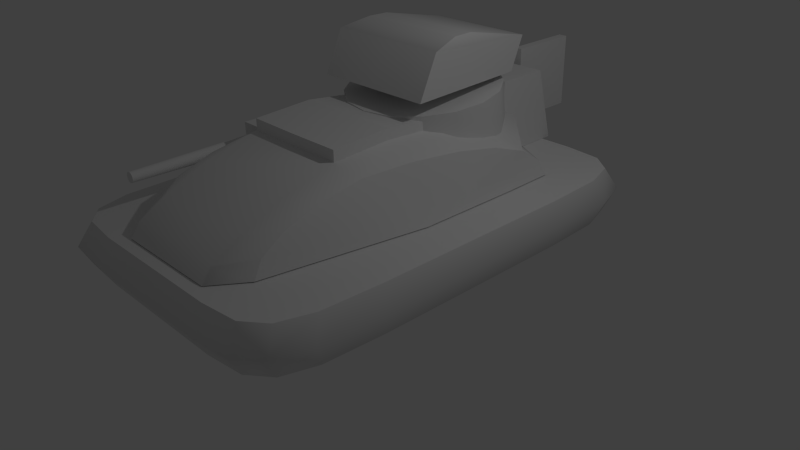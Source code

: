 # Source: peg1_3_bones.blend  (saved by Blender 2.74.0; exported with 4.5.12 LTS)
import bpy
from mathutils import Matrix  # noqa: F401  (used for matrix-valued properties, if any)

bpy.ops.wm.read_factory_settings(use_empty=True)
scene = bpy.context.scene
scene.name = 'Scene'

# ---- collections
col_collection_1 = bpy.data.collections.new('Collection 1'); scene.collection.children.link(col_collection_1)

# ---- world
world_world = bpy.data.worlds.new('World'); scene.world = world_world
world_world.color = (0.05088, 0.05088, 0.05088)
world_world.use_sun_shadow = False
world_world.sun_shadow_jitter_overblur = 0.0
world_world.cycles.sampling_method = 'MANUAL'
world_world.cycles.sample_map_resolution = 256

# ---- cameras
cam_camera = bpy.data.cameras.new('Camera')
cam_camera.clip_end = 100.0
cam_camera.lens = 35.0
cam_camera.sensor_width = 32.0
cam_camera.sensor_height = 18.0
cam_camera.ortho_scale = 7.314
cam_camera.dof.focus_distance = 0.0
cam_camera.dof.aperture_fstop = 128.0

# ---- lights
light_lamp = bpy.data.lights.new('Lamp', 'POINT')
light_lamp.transmission_factor = 0.0
light_lamp.cutoff_distance = 30.0
light_lamp.energy = 100.0
light_lamp.shadow_buffer_clip_start = 1.001
light_lamp.shadow_soft_size = 0.1
light_lamp.shadow_maximum_resolution = 0.006
light_lamp.use_absolute_resolution = True
light_lamp.cycles.use_multiple_importance_sampling = False

# ---- meshes
me_skid = bpy.data.meshes.new('Skid')
me_skid.from_pydata([(-0.9047, -1.099, -1.34), (-0.7855, -1.099, -1.34), (-0.6393, -1.099, -0.8606), (-0.9047, -1.099, -0.8606), (-0.6393, -0.6196, -0.8606), (-0.9047, -0.6196, -0.8606), (-0.7855, -0.6196, -1.34), (-0.9047, -0.6196, -1.34), (0.6741, 1.162, -0.6058), (0.3894, 1.28, -0.6058), (0.3894, 1.28, -0.2887), (0.6741, 1.162, -0.2887), (0.1047, 1.162, -0.6058), (0.1047, 1.162, -0.2887), (-0.01327, 0.8771, -0.6058), (-0.01327, 0.8771, -0.2887), (0.1047, 0.5924, -0.6058), (0.1047, 0.5924, -0.2887), (0.3894, 0.4744, -0.6058), (0.3894, 0.4744, -0.2887), (0.6741, 0.5924, -0.6058), (0.6741, 0.5924, -0.2887), (0.7921, 0.8771, -0.6058), (0.7921, 0.8771, -0.2887), (0.3894, 0.8771, -0.6058), (0.3894, 0.8771, -0.2887), (1.313, 1.161, -1.131), (1.096, 1.484, -1.099), (1.096, 1.419, -0.4382), (1.313, 1.097, -0.4695), (0.7721, 1.699, -1.078), (0.7721, 1.635, -0.4173), (0.3894, 1.775, -1.071), (0.3894, 1.711, -0.4099), (0.006709, 1.699, -1.078), (0.006709, 1.635, -0.4173), (-0.3177, 1.484, -1.099), (-0.3177, 1.419, -0.4382), (-0.5345, 1.161, -1.131), (-0.5345, 1.097, -0.4695), (-0.6106, 0.7797, -1.167), (-0.6106, 0.7156, -0.5064), (-0.5345, 0.3988, -1.204), (-0.5345, 0.3347, -0.5433), (-0.3177, 0.07591, -1.236), (-0.3177, 0.01184, -0.5746), (0.006708, -0.1398, -1.257), (0.006708, -0.2039, -0.5956), (0.3894, -0.2156, -1.264), (0.3894, -0.2797, -0.6029), (0.7721, -0.1398, -1.257), (0.7721, -0.2039, -0.5956), (1.096, 0.07591, -1.236), (1.096, 0.01184, -0.5746), (1.313, 0.3988, -1.204), (1.313, 0.3347, -0.5433), (1.389, 0.7797, -1.167), (1.389, 0.7156, -0.5064), (0.3894, 0.7797, -1.167), (0.3894, 0.7156, -0.5064), (0.3894, -0.1476, -0.3617), (1.212, -0.1476, -0.3617), (1.212, 0.101, 0.1805), (0.3894, 0.101, 0.1805), (0.3894, 0.4971, 0.2685), (1.124, 0.4971, 0.2685), (1.108, 0.7705, 0.2685), (0.3894, 0.7705, 0.2685), (0.3894, 1.723, 0.06662), (1.108, 1.723, 0.06662), (1.108, 1.539, -0.3617), (0.3894, 1.539, -0.3617), (-0.4332, 0.101, 0.1805), (-0.4332, -0.1476, -0.3617), (-0.3295, 0.7705, 0.2685), (-0.345, 0.4971, 0.2685), (-0.3295, 1.539, -0.3617), (-0.3295, 1.723, 0.06662), (-0.1106, 1.682, -1.578), (0.8894, 1.682, -1.578), (0.8894, 1.682, -0.5777), (-0.1106, 1.682, -0.5777), (0.8894, 2.409, -0.5777), (-0.1106, 2.409, -0.5777), (0.8894, 2.682, -1.578), (-0.1106, 2.682, -1.578), (1.578, 0.107, -0.8961), (1.629, 0.6886, -0.9964), (1.088, 0.9374, -0.9088), (1.087, 0.2378, -0.7616), (1.65, 0.9143, -1.073), (1.666, 1.15, -1.153), (1.09, 1.666, -0.953), (1.689, 1.447, -1.349), (1.092, 1.722, -1.333), (1.73, 1.549, -1.568), (1.094, 1.789, -1.569), (1.389, -2.624, -1.568), (1.388, -2.522, -1.349), (1.092, -2.925, -1.397), (1.094, -3.048, -1.569), (1.386, -2.226, -1.153), (1.09, -2.568, -1.186), (1.385, -1.764, -0.9964), (1.088, -2.013, -0.9438), (1.384, -1.183, -0.8961), (1.087, -1.313, -0.7616), (1.492, -0.5378, -0.8615), (1.087, -0.5378, -0.72), (1.737, -0.5378, -1.568), (1.691, 0.9033, -1.213), (1.691, 0.8884, -1.411), (1.743, 0.8771, -1.568), (-0.3295, -2.925, -1.397), (-0.3316, -3.048, -1.569), (-0.3316, 1.789, -1.569), (-0.3295, 1.722, -1.333), (-0.3276, 1.666, -0.953), (0.3811, 0.9374, -0.9142), (-0.326, 0.9374, -0.9088), (1.087, 0.2378, -0.6641), (1.088, 0.9374, -0.8408), (0.3811, 0.9374, -0.8462), (0.3811, 0.2378, -0.6695), (1.087, -0.5378, -0.5752), (0.3811, -0.5378, -0.5806), (1.087, -1.313, -0.6168), (1.087, -0.5378, -0.5752), (0.3811, -1.313, -0.6222), (0.3811, -1.313, -0.767), (-0.325, -1.313, -0.7616), (-0.326, -2.013, -0.9438), (-0.3276, -2.568, -1.186), (1.087, -0.5378, -0.72), (1.087, -1.313, -0.7616), (-0.8156, 0.107, -0.8961), (-0.325, 0.2378, -0.7616), (-0.8673, 0.6886, -0.9964), (-0.9037, 1.15, -1.153), (-0.8879, 0.9143, -1.073), (-0.9264, 1.447, -1.349), (-0.9679, 1.549, -1.568), (-0.6272, -2.624, -1.568), (-0.6255, -2.522, -1.349), (-0.6239, -2.226, -1.153), (-0.6226, -1.764, -0.9964), (-0.6218, -1.183, -0.8961), (-0.3247, -0.5378, -0.72), (-0.7295, -0.5378, -0.8615), (-0.9748, -0.5378, -1.568), (-0.9292, 0.9033, -1.213), (-0.9289, 0.8884, -1.411), (-0.9807, 0.8771, -1.568), (-0.325, 0.2378, -0.6641), (-0.326, 0.9374, -0.8408), (-0.3247, -0.5378, -0.5752), (-0.325, -1.313, -0.6168), (-0.3247, -0.5378, -0.5752), (-0.325, -1.313, -0.7616), (-0.3247, -0.5378, -0.72), (0.3302, 2.533, -1.397), (0.4486, 2.533, -1.397), (0.4486, 2.533, -0.3967), (0.3302, 2.533, -0.3967), (0.4486, 3.533, -0.3967), (0.3302, 3.533, -0.3967), (0.4486, 3.533, -1.397), (0.3302, 3.533, -1.397), (-0.6876, -1.088, -1.039), (-0.7, -1.088, -1.015), (-0.7171, -2.753, -1.027), (-0.7076, -2.753, -1.046), (-0.7193, -1.088, -0.9954), (-0.7317, -2.753, -1.012), (-0.7437, -1.088, -0.983), (-0.7502, -2.753, -1.003), (-0.7707, -1.088, -0.9787), (-0.7707, -2.753, -0.9998), (-0.7977, -1.088, -0.983), (-0.7911, -2.753, -1.003), (-0.822, -1.088, -0.9954), (-0.8096, -2.753, -1.012), (-0.8414, -1.088, -1.015), (-0.8243, -2.753, -1.027), (-0.8538, -1.088, -1.039), (-0.8337, -2.753, -1.046), (-0.8581, -1.088, -1.066), (-0.8369, -2.753, -1.066), (-0.8538, -1.088, -1.093), (-0.8337, -2.753, -1.087), (-0.8414, -1.088, -1.117), (-0.8243, -2.753, -1.105), (-0.822, -1.088, -1.137), (-0.8096, -2.753, -1.12), (-0.7977, -1.088, -1.149), (-0.7911, -2.753, -1.129), (-0.7707, -1.088, -1.153), (-0.7707, -2.753, -1.132), (-0.7437, -1.088, -1.149), (-0.7502, -2.753, -1.129), (-0.7193, -1.088, -1.137), (-0.7317, -2.753, -1.12), (-0.7, -1.088, -1.117), (-0.7171, -2.753, -1.105), (-0.6876, -1.088, -1.093), (-0.7076, -2.753, -1.087), (-0.6833, -1.088, -1.066), (-0.7044, -2.753, -1.066), (-0.7707, -1.088, -1.066), (-0.7707, -2.753, -1.066), (1.844, 2.495, -2.185), (1.337, 2.549, -2.185), (1.394, 2.731, -1.874), (1.932, 2.674, -1.874), (-0.5584, 2.549, -2.185), (-0.6155, 2.731, -1.874), (-1.066, 2.495, -2.185), (-1.153, 2.674, -1.874), (-1.337, 2.279, -2.185), (-1.441, 2.445, -1.874), (-1.472, 1.847, -2.185), (-1.585, 1.987, -1.874), (-1.506, 1.039, -2.185), (-1.62, 1.13, -1.874), (-1.506, -1.697, -2.185), (-1.62, -1.788, -1.874), (-1.472, -2.505, -2.185), (-1.585, -2.645, -1.874), (-1.337, -2.937, -2.185), (-1.441, -3.103, -1.874), (-1.066, -3.153, -2.185), (-1.153, -3.332, -1.874), (-0.5584, -3.207, -2.185), (-0.6155, -3.389, -1.874), (1.337, -3.207, -2.185), (1.394, -3.389, -1.874), (1.844, -3.153, -2.185), (1.932, -3.332, -1.874), (2.116, -2.937, -2.185), (2.22, -3.103, -1.874), (2.251, -2.505, -2.185), (2.363, -2.645, -1.874), (2.285, -1.697, -2.185), (2.399, -1.788, -1.874), (2.285, 1.039, -2.185), (2.399, 1.13, -1.874), (2.251, 1.847, -2.185), (2.363, 1.987, -1.874), (2.116, 2.279, -2.185), (2.22, 2.445, -1.874), (-1.337, 2.279, -1.58), (2.116, 2.279, -1.58), (1.844, 2.495, -1.58), (1.337, 2.549, -1.58), (-0.5584, 2.549, -1.58), (-1.066, 2.495, -1.58), (2.285, -1.697, -1.58), (2.251, -2.505, -1.58), (2.116, -2.937, -1.58), (1.844, -3.153, -1.58), (1.337, -3.207, -1.58), (-0.5584, -3.207, -1.58), (-1.066, -3.153, -1.58), (-1.337, -2.937, -1.58), (-1.472, -2.505, -1.58), (-1.506, -1.697, -1.58), (-1.506, 1.039, -1.58), (-1.472, 1.847, -1.58), (2.251, 1.847, -1.58), (2.285, 1.039, -1.58)], [], [(0, 1, 2, 3), (3, 2, 4, 5), (5, 4, 6, 7), (7, 6, 1, 0), (1, 6, 4, 2), (7, 0, 3, 5), (8, 9, 10, 11), (9, 12, 13, 10), (12, 14, 15, 13), (14, 16, 17, 15), (16, 18, 19, 17), (18, 20, 21, 19), (20, 22, 23, 21), (22, 8, 11, 23), (12, 9, 24, 14), (16, 14, 24, 18), (20, 18, 24, 22), (8, 22, 24, 9), (25, 10, 13, 15), (25, 15, 17, 19), (25, 19, 21, 23), (25, 23, 11, 10), (26, 27, 28, 29), (27, 30, 31, 28), (30, 32, 33, 31), (32, 34, 35, 33), (34, 36, 37, 35), (36, 38, 39, 37), (38, 40, 41, 39), (40, 42, 43, 41), (42, 44, 45, 43), (44, 46, 47, 45), (46, 48, 49, 47), (48, 50, 51, 49), (50, 52, 53, 51), (52, 54, 55, 53), (54, 56, 57, 55), (56, 26, 29, 57), (27, 26, 58), (30, 27, 58), (32, 30, 58), (34, 32, 58), (36, 34, 58), (38, 36, 58), (40, 38, 58), (42, 40, 58), (44, 42, 58), (46, 44, 58), (48, 46, 58), (50, 48, 58), (52, 50, 58), (54, 52, 58), (56, 54, 58), (26, 56, 58), (59, 28, 31, 33), (59, 33, 35, 37), (59, 37, 39, 41), (59, 41, 43, 45), (59, 45, 47, 49), (59, 49, 51, 53), (59, 53, 55, 57), (59, 57, 29, 28), (60, 61, 62, 63), (64, 65, 66, 67), (68, 69, 70, 71), (71, 70, 61, 60), (61, 70, 69, 62), (63, 62, 65, 64), (62, 69, 66, 65), (69, 68, 67, 66), (60, 63, 72, 73), (64, 67, 74, 75), (68, 71, 76, 77), (71, 60, 73, 76), (73, 72, 77, 76), (63, 64, 75, 72), (72, 75, 74, 77), (77, 74, 67, 68), (78, 79, 80, 81), (81, 80, 82, 83), (83, 82, 84, 85), (85, 84, 79, 78), (79, 84, 82, 80), (85, 78, 81, 83), (86, 87, 88, 89), (88, 90, 91, 92), (91, 93, 94, 92), (93, 95, 96, 94), (97, 98, 99, 100), (98, 101, 102, 99), (101, 103, 104, 102), (103, 105, 106, 104), (105, 107, 108, 106), (107, 86, 89, 108), (87, 86, 109), (91, 90, 110), (93, 91, 110, 111), (95, 93, 111, 112), (98, 97, 109), (101, 98, 109), (103, 101, 109), (105, 103, 109), (107, 105, 109), (86, 107, 109), (100, 99, 113, 114), (94, 96, 115, 116), (92, 94, 116, 117), (118, 88, 92, 117, 119), (120, 121, 122, 123), (124, 120, 123, 125), (126, 127, 125, 128), (104, 106, 129, 130, 131), (102, 104, 131, 132), (99, 102, 132, 113), (106, 108, 133, 134), (129, 106, 134), (89, 88, 121, 120), (88, 118, 122, 121), (108, 89, 120, 124), (134, 133, 127, 126), (125, 127, 133, 108, 124), (129, 134, 126, 128), (87, 90, 88), (110, 90, 87, 109), (111, 110, 109), (112, 111, 109), (135, 136, 119, 137), (119, 117, 138, 139), (138, 117, 116, 140), (140, 116, 115, 141), (142, 114, 113, 143), (143, 113, 132, 144), (144, 132, 131, 145), (145, 131, 130, 146), (146, 130, 147, 148), (148, 147, 136, 135), (137, 149, 135), (138, 150, 139), (140, 151, 150, 138), (141, 152, 151, 140), (143, 149, 142), (144, 149, 143), (145, 149, 144), (146, 149, 145), (148, 149, 146), (135, 149, 148), (153, 123, 122, 154), (155, 125, 123, 153), (156, 128, 125, 157), (130, 158, 159, 147), (129, 158, 130), (136, 153, 154, 119), (119, 154, 122, 118), (147, 155, 153, 136), (125, 155, 147, 159, 157), (158, 156, 157, 159), (129, 128, 156, 158), (137, 119, 139), (150, 149, 137, 139), (151, 149, 150), (152, 149, 151), (109, 97, 142, 149), (112, 109, 149, 152), (95, 112, 152, 141), (115, 96, 95, 141), (100, 114, 142, 97), (160, 161, 162, 163), (163, 162, 164, 165), (165, 164, 166, 167), (167, 166, 161, 160), (161, 166, 164, 162), (167, 160, 163, 165), (168, 169, 170, 171), (169, 172, 173, 170), (172, 174, 175, 173), (174, 176, 177, 175), (176, 178, 179, 177), (178, 180, 181, 179), (180, 182, 183, 181), (182, 184, 185, 183), (184, 186, 187, 185), (186, 188, 189, 187), (188, 190, 191, 189), (190, 192, 193, 191), (192, 194, 195, 193), (194, 196, 197, 195), (196, 198, 199, 197), (198, 200, 201, 199), (200, 202, 203, 201), (202, 204, 205, 203), (204, 206, 207, 205), (206, 168, 171, 207), (169, 168, 208), (172, 169, 208), (174, 172, 208), (176, 174, 208), (178, 176, 208), (180, 178, 208), (182, 180, 208), (184, 182, 208), (186, 184, 208), (188, 186, 208), (190, 188, 208), (192, 190, 208), (194, 192, 208), (196, 194, 208), (198, 196, 208), (200, 198, 208), (202, 200, 208), (204, 202, 208), (206, 204, 208), (168, 206, 208), (171, 170, 209), (170, 173, 209), (173, 175, 209), (175, 177, 209), (177, 179, 209), (179, 181, 209), (181, 183, 209), (183, 185, 209), (185, 187, 209), (187, 189, 209), (189, 191, 209), (191, 193, 209), (193, 195, 209), (195, 197, 209), (197, 199, 209), (199, 201, 209), (201, 203, 209), (203, 205, 209), (205, 207, 209), (207, 171, 209), (210, 211, 212, 213), (211, 214, 215, 212), (214, 216, 217, 215), (216, 218, 219, 217), (218, 220, 221, 219), (220, 222, 223, 221), (222, 224, 225, 223), (224, 226, 227, 225), (226, 228, 229, 227), (228, 230, 231, 229), (230, 232, 233, 231), (232, 234, 235, 233), (234, 236, 237, 235), (236, 238, 239, 237), (238, 240, 241, 239), (240, 242, 243, 241), (242, 244, 245, 243), (244, 246, 247, 245), (246, 248, 249, 247), (248, 210, 213, 249), (248, 218, 216, 214, 211, 210), (250, 251, 252, 253, 254, 255), (241, 243, 256, 257), (239, 241, 257, 258), (237, 239, 258, 259), (235, 237, 259, 260), (233, 235, 260, 261), (231, 233, 261, 262), (229, 231, 262, 263), (227, 229, 263, 264), (225, 227, 264, 265), (223, 225, 265, 266), (221, 223, 266, 267), (219, 221, 267, 250), (217, 219, 250, 255), (215, 217, 255, 254), (212, 215, 254, 253), (213, 212, 253, 252), (249, 213, 252, 251), (247, 249, 251, 268), (245, 247, 268, 269), (243, 245, 269, 256), (263, 258, 257, 264), (264, 257, 256, 265), (261, 260, 259, 258, 263, 262), (265, 256, 269, 266), (266, 269, 268, 267), (267, 268, 251, 250), (246, 220, 218, 248), (244, 222, 220, 246), (242, 224, 222, 244), (240, 226, 224, 242), (238, 228, 226, 240), (230, 228, 238, 236, 234, 232)])
me_skid.polygons.foreach_set('use_smooth', [True] * 286)
_k = set([(0, 1), (0, 3), (0, 7), (1, 2), (1, 6), (2, 3), (2, 4), (3, 5), (4, 5), (4, 6), (5, 7), (6, 7), (8, 9), (8, 11), (8, 22), (9, 10), (9, 12), (10, 11), (10, 13), (11, 23), (12, 13), (12, 14), (13, 15), (14, 15), (14, 16), (15, 17), (16, 17), (16, 18), (17, 19), (18, 19), (18, 20), (19, 21), (20, 21), (20, 22), (21, 23), (22, 23), (26, 27), (26, 56), (27, 30), (28, 29), (28, 31), (29, 57), (30, 32), (31, 33), (32, 34), (33, 35), (34, 36), (35, 37), (36, 38), (37, 39), (38, 40), (39, 41), (40, 42), (41, 43), (42, 44), (43, 45), (44, 46), (45, 47), (46, 48), (47, 49), (48, 50), (49, 51), (50, 52), (51, 53), (52, 54), (53, 55), (54, 56), (55, 57), (60, 61), (60, 73), (61, 62), (61, 70), (62, 65), (64, 65), (64, 75), (65, 66), (66, 67), (66, 69), (67, 74), (69, 70), (70, 71), (71, 76), (72, 73), (72, 75), (73, 76), (74, 75), (74, 77), (76, 77), (78, 79), (78, 81), (78, 85), (79, 80), (79, 84), (80, 81), (80, 82), (81, 83), (82, 83), (82, 84), (83, 85), (84, 85), (86, 87), (86, 107), (87, 90), (88, 89), (88, 118), (88, 121), (89, 108), (90, 91), (91, 93), (93, 95), (95, 96), (95, 112), (96, 115), (97, 98), (97, 100), (97, 109), (98, 101), (100, 114), (101, 103), (103, 105), (105, 107), (106, 108), (106, 129), (106, 134), (108, 124), (108, 133), (109, 112), (114, 142), (115, 141), (118, 119), (119, 136), (119, 154), (120, 121), (120, 124), (121, 122), (122, 123), (122, 154), (123, 125), (124, 125), (125, 127), (125, 128), (125, 155), (125, 157), (126, 127), (126, 128), (126, 134), (127, 133), (128, 156), (129, 130), (129, 134), (129, 158), (130, 147), (130, 158), (133, 134), (135, 137), (135, 148), (136, 147), (137, 139), (138, 139), (138, 140), (140, 141), (141, 152), (142, 143), (142, 149), (143, 144), (144, 145), (145, 146), (146, 148), (147, 155), (147, 159), (149, 152), (153, 154), (153, 155), (156, 157), (156, 158), (157, 159), (158, 159), (160, 161), (160, 163), (160, 167), (161, 162), (161, 166), (162, 163), (162, 164), (163, 165), (164, 165), (164, 166), (165, 167), (166, 167), (168, 169), (168, 206), (169, 172), (170, 171), (170, 173), (171, 207), (172, 174), (173, 175), (174, 176), (175, 177), (176, 178), (177, 179), (178, 180), (179, 181), (180, 182), (181, 183), (182, 184), (183, 185), (184, 186), (185, 187), (186, 188), (187, 189), (188, 190), (189, 191), (190, 192), (191, 193), (192, 194), (193, 195), (194, 196), (195, 197), (196, 198), (197, 199), (198, 200), (199, 201), (200, 202), (201, 203), (202, 204), (203, 205), (204, 206), (205, 207), (210, 211), (210, 248), (211, 214), (214, 216), (216, 218), (218, 220), (220, 222), (222, 224), (224, 226), (226, 228), (228, 230), (230, 232), (232, 234), (234, 236), (236, 238), (238, 240), (240, 242), (242, 244), (244, 246), (246, 248), (250, 255), (250, 267), (251, 252), (251, 268), (252, 253), (253, 254), (254, 255), (256, 257), (256, 269), (257, 258), (258, 259), (259, 260), (260, 261), (261, 262), (262, 263), (263, 264), (264, 265), (265, 266), (266, 267), (268, 269)])
me_skid.attributes.new('sharp_edge', 'BOOLEAN', 'EDGE').data.foreach_set('value', [ (min(e.vertices), max(e.vertices)) in _k for e in me_skid.edges])
_uv = me_skid.uv_layers.new(name='UVMap')
_uv.uv.foreach_set('vector', [0.8442, 0.0199, 0.8597, 0.0199, 0.8788, 0.08251, 0.8442, 0.08251, 0.885, 0.08307, 0.9196, 0.08307, 0.9196, 0.1457, 0.885, 0.1457, 0.8798, 0.0199, 0.9144, 0.0199, 0.8954, 0.08251, 0.8798, 0.08251, 0.8686, 0.08307, 0.8841, 0.08307, 0.8841, 0.1457, 0.8686, 0.1457, 0.9154, 0.0199, 0.978, 0.0199, 0.978, 0.08251, 0.9154, 0.08251, 0.9214, 0.08307, 0.984, 0.08307, 0.984, 0.1457, 0.9214, 0.1457, 0.8511, 0.4883, 0.8563, 0.4883, 0.8563, 0.551, 0.8511, 0.551, 0.8563, 0.4883, 0.8615, 0.4883, 0.8615, 0.551, 0.8563, 0.551, 0.8615, 0.4883, 0.8667, 0.4883, 0.8667, 0.551, 0.8615, 0.551, 0.8667, 0.4883, 0.8719, 0.4883, 0.8719, 0.551, 0.8667, 0.551, 0.8719, 0.4883, 0.8772, 0.4883, 0.8772, 0.551, 0.8719, 0.551, 0.8772, 0.4883, 0.8824, 0.4883, 0.8824, 0.551, 0.8772, 0.551, 0.8824, 0.4883, 0.8876, 0.4883, 0.8876, 0.551, 0.8824, 0.551, 0.8876, 0.4883, 0.8928, 0.4883, 0.8928, 0.551, 0.8876, 0.551, 0.8535, 0.4438, 0.8719, 0.4361, 0.8719, 0.4612, 0.8459, 0.4622, 0.8535, 0.4806, 0.8459, 0.4622, 0.8719, 0.4612, 0.8719, 0.4883, 0.8904, 0.4806, 0.8719, 0.4883, 0.8719, 0.4612, 0.898, 0.4622, 0.8904, 0.4438, 0.898, 0.4622, 0.8719, 0.4612, 0.8719, 0.4361, 0.8723, 0.5759, 0.8723, 0.603, 0.8539, 0.5953, 0.8463, 0.5769, 0.8723, 0.5759, 0.8463, 0.5769, 0.8539, 0.5585, 0.8723, 0.5508, 0.8723, 0.5759, 0.8723, 0.5508, 0.8908, 0.5585, 0.8984, 0.5769, 0.8723, 0.5759, 0.8984, 0.5769, 0.8908, 0.5953, 0.8723, 0.603, 0.9225, 0.4867, 0.9256, 0.4867, 0.9256, 0.5618, 0.9225, 0.5618, 0.9256, 0.4867, 0.9287, 0.4867, 0.9287, 0.5618, 0.9256, 0.5618, 0.9287, 0.4867, 0.9318, 0.4867, 0.9318, 0.5618, 0.9287, 0.5618, 0.9318, 0.4867, 0.935, 0.4867, 0.935, 0.5618, 0.9318, 0.5618, 0.935, 0.4867, 0.9381, 0.4867, 0.9381, 0.5618, 0.935, 0.5618, 0.9381, 0.4867, 0.9412, 0.4867, 0.9412, 0.5618, 0.9381, 0.5618, 0.9412, 0.4867, 0.9443, 0.4867, 0.9443, 0.5618, 0.9412, 0.5618, 0.9443, 0.4867, 0.9474, 0.4867, 0.9474, 0.5618, 0.9443, 0.5618, 0.9474, 0.4867, 0.9506, 0.4867, 0.9506, 0.5618, 0.9474, 0.5618, 0.9506, 0.4867, 0.9537, 0.4867, 0.9537, 0.5618, 0.9506, 0.5618, 0.9537, 0.4867, 0.9568, 0.4867, 0.9568, 0.5618, 0.9537, 0.5618, 0.9568, 0.4867, 0.9599, 0.4867, 0.9599, 0.5618, 0.9568, 0.5618, 0.9599, 0.4867, 0.963, 0.4867, 0.963, 0.5618, 0.9599, 0.5618, 0.963, 0.4867, 0.9662, 0.4867, 0.9662, 0.5618, 0.963, 0.5618, 0.9662, 0.4867, 0.9693, 0.4867, 0.9693, 0.5618, 0.9662, 0.5618, 0.9693, 0.4867, 0.9724, 0.4867, 0.9724, 0.5618, 0.9693, 0.5618, 0.9695, 0.4335, 0.9763, 0.4436, 0.9474, 0.4543, 0.9594, 0.4267, 0.9695, 0.4335, 0.9474, 0.4543, 0.9474, 0.4243, 0.9594, 0.4267, 0.9474, 0.4543, 0.9355, 0.4267, 0.9474, 0.4243, 0.9474, 0.4543, 0.9254, 0.4335, 0.9355, 0.4267, 0.9474, 0.4543, 0.9186, 0.4436, 0.9254, 0.4335, 0.9474, 0.4543, 0.9162, 0.4555, 0.9186, 0.4436, 0.9474, 0.4543, 0.9186, 0.4675, 0.9162, 0.4555, 0.9474, 0.4543, 0.9254, 0.4776, 0.9186, 0.4675, 0.9474, 0.4543, 0.9355, 0.4844, 0.9254, 0.4776, 0.9474, 0.4543, 0.9474, 0.4867, 0.9355, 0.4844, 0.9474, 0.4543, 0.9594, 0.4844, 0.9474, 0.4867, 0.9474, 0.4543, 0.9695, 0.4776, 0.9594, 0.4844, 0.9474, 0.4543, 0.9763, 0.4675, 0.9695, 0.4776, 0.9474, 0.4543, 0.9786, 0.4555, 0.9763, 0.4675, 0.9474, 0.4543, 0.9763, 0.4436, 0.9786, 0.4555, 0.9474, 0.4543, 0.9483, 0.5916, 0.9703, 0.6149, 0.9602, 0.6217, 0.9483, 0.624, 0.9483, 0.5916, 0.9483, 0.624, 0.9363, 0.6217, 0.9262, 0.6149, 0.9483, 0.5916, 0.9262, 0.6149, 0.9194, 0.6048, 0.9171, 0.5928, 0.9483, 0.5916, 0.9171, 0.5928, 0.9194, 0.5809, 0.9262, 0.5708, 0.9483, 0.5916, 0.9262, 0.5708, 0.9363, 0.564, 0.9483, 0.5616, 0.9483, 0.5916, 0.9483, 0.5616, 0.9602, 0.564, 0.9703, 0.5708, 0.9483, 0.5916, 0.9703, 0.5708, 0.9771, 0.5809, 0.9795, 0.5928, 0.9483, 0.5916, 0.9795, 0.5928, 0.9771, 0.6048, 0.9703, 0.6149, 0.9219, 0.9113, 0.9219, 0.8395, 0.9692, 0.8395, 0.9692, 0.9113, 0.8044, 0.9199, 0.8044, 0.8558, 0.8283, 0.8571, 0.8283, 0.9199, 0.7277, 0.9108, 0.7277, 0.8481, 0.765, 0.8481, 0.765, 0.9108, 0.9083, 0.6836, 0.9711, 0.6836, 0.9801, 0.8308, 0.9083, 0.8308, 0.7793, 0.8469, 0.7793, 0.6997, 0.8167, 0.6836, 0.8266, 0.8252, 0.7698, 0.9199, 0.7698, 0.8481, 0.8044, 0.8558, 0.8044, 0.9199, 0.8266, 0.8252, 0.8167, 0.6836, 0.8343, 0.7668, 0.8343, 0.7906, 0.9114, 0.8571, 0.9114, 0.9199, 0.8283, 0.9199, 0.8283, 0.8571, 0.9219, 0.9113, 0.9692, 0.9113, 0.9692, 0.9831, 0.9219, 0.9831, 0.8044, 0.9199, 0.8283, 0.9199, 0.8283, 0.9827, 0.8044, 0.984, 0.7277, 0.9108, 0.765, 0.9108, 0.765, 0.9736, 0.7277, 0.9736, 0.9083, 0.6836, 0.9083, 0.8308, 0.8365, 0.8308, 0.8455, 0.6836, 0.7221, 0.6836, 0.7694, 0.7053, 0.7595, 0.8469, 0.7221, 0.8308, 0.7698, 0.9199, 0.8044, 0.9199, 0.8044, 0.984, 0.7698, 0.9917, 0.7694, 0.7053, 0.7771, 0.7399, 0.7771, 0.7638, 0.7595, 0.8469, 0.9114, 0.9827, 0.8283, 0.9827, 0.8283, 0.9199, 0.9114, 0.9199, 0.653, 0.1577, 0.7712, 0.1577, 0.7712, 0.2759, 0.653, 0.2759, 0.7738, 0.2759, 0.7738, 0.1577, 0.8596, 0.1577, 0.8596, 0.2759, 0.8622, 0.1577, 0.9803, 0.1577, 0.9803, 0.2759, 0.8622, 0.2759, 0.8719, 0.2773, 0.9901, 0.2773, 0.9901, 0.3954, 0.8719, 0.3954, 0.7516, 0.2773, 0.8698, 0.2773, 0.8375, 0.3954, 0.7516, 0.3954, 0.6312, 0.2776, 0.7494, 0.2776, 0.7494, 0.3957, 0.6635, 0.3957, 0.2079, 0.706, 0.2035, 0.6558, 0.2502, 0.6343, 0.2503, 0.6947, 0.2502, 0.6343, 0.2017, 0.6363, 0.2003, 0.616, 0.25, 0.5715, 0.04611, 0.9729, 0.02912, 0.9749, 0.03047, 0.9233, 0.06331, 0.9231, 0.02912, 0.9749, 0.01028, 0.9784, 0.01011, 0.9235, 0.03047, 0.9233, 0.1961, 0.6181, 0.1773, 0.6269, 0.1814, 0.5922, 0.1962, 0.5816, 0.2244, 0.933, 0.2246, 0.9074, 0.2502, 0.937, 0.25, 0.9677, 0.2246, 0.9074, 0.2247, 0.8676, 0.2503, 0.889, 0.2502, 0.937, 0.2247, 0.8676, 0.2247, 0.8173, 0.2503, 0.8286, 0.2503, 0.889, 0.2247, 0.8173, 0.2154, 0.7617, 0.2503, 0.7617, 0.2503, 0.8286, 0.2154, 0.7617, 0.2079, 0.706, 0.2503, 0.6947, 0.2503, 0.7617, 0.1469, 0.9041, 0.1382, 0.8539, 0.1962, 0.7982, 0.1604, 0.944, 0.1535, 0.9236, 0.1656, 0.9227, 0.1774, 0.9696, 0.1604, 0.944, 0.1656, 0.9227, 0.1827, 0.9214, 0.1962, 0.9784, 0.1774, 0.9696, 0.1827, 0.9214, 0.1962, 0.9204, 0.1773, 0.6269, 0.1961, 0.6181, 0.1962, 0.7982, 0.1603, 0.6525, 0.1773, 0.6269, 0.1962, 0.7982, 0.1468, 0.6924, 0.1603, 0.6525, 0.1962, 0.7982, 0.1382, 0.7426, 0.1468, 0.6924, 0.1962, 0.7982, 0.1352, 0.7983, 0.1382, 0.7426, 0.1962, 0.7982, 0.1382, 0.8539, 0.1352, 0.7983, 0.1962, 0.7982, 0.2498, 0.9783, 0.25, 0.9677, 0.3727, 0.9677, 0.3729, 0.9783, 0.03047, 0.9233, 0.01011, 0.9235, 0.01006, 0.8005, 0.03042, 0.8006, 0.06331, 0.9231, 0.03047, 0.9233, 0.03042, 0.8006, 0.06326, 0.8008, 0.3112, 0.6343, 0.2502, 0.6343, 0.25, 0.5715, 0.3724, 0.5714, 0.3723, 0.6343, 0.1001, 0.502, 0.09995, 0.4416, 0.161, 0.4415, 0.161, 0.5019, 0.1001, 0.5689, 0.1001, 0.502, 0.161, 0.5019, 0.161, 0.5689, 0.3362, 0.5688, 0.2693, 0.5688, 0.2693, 0.5079, 0.3362, 0.5079, 0.2503, 0.889, 0.2503, 0.8286, 0.3113, 0.8286, 0.3723, 0.8286, 0.3724, 0.889, 0.2502, 0.937, 0.2503, 0.889, 0.3724, 0.889, 0.3725, 0.9369, 0.25, 0.9677, 0.2502, 0.937, 0.3725, 0.9369, 0.3727, 0.9677, 0.374, 0.5018, 0.3705, 0.5688, 0.3705, 0.5688, 0.374, 0.5018, 0.3572, 0.4965, 0.3572, 0.5688, 0.3572, 0.5688, 0.2422, 0.5084, 0.2549, 0.5688, 0.249, 0.5688, 0.2338, 0.5085, 0.2594, 0.5688, 0.2589, 0.5078, 0.2648, 0.5078, 0.2653, 0.5688, 0.2386, 0.4415, 0.2422, 0.5084, 0.2338, 0.5085, 0.226, 0.4415, 0.3942, 0.5018, 0.3906, 0.5688, 0.3781, 0.5688, 0.3817, 0.5018, 0.3982, 0.5567, 0.3982, 0.5563, 0.3982, 0.5688, 0.3982, 0.5688, 0.3982, 0.5563, 0.3532, 0.5078, 0.3527, 0.5688, 0.3402, 0.5688, 0.3407, 0.5079, 0.2035, 0.6558, 0.2017, 0.6363, 0.2502, 0.6343, 0.1656, 0.9227, 0.1535, 0.9236, 0.1469, 0.9041, 0.1962, 0.7982, 0.1827, 0.9214, 0.1656, 0.9227, 0.1962, 0.7982, 0.1962, 0.9204, 0.1827, 0.9214, 0.1962, 0.7982, 0.4146, 0.7059, 0.3722, 0.6947, 0.3723, 0.6343, 0.419, 0.6557, 0.3723, 0.6343, 0.3724, 0.5714, 0.4221, 0.6159, 0.4208, 0.6362, 0.04601, 0.7511, 0.06326, 0.8008, 0.03042, 0.8006, 0.02902, 0.7491, 0.02902, 0.7491, 0.03042, 0.8006, 0.01006, 0.8005, 0.01019, 0.7455, 0.1299, 0.9419, 0.13, 0.9784, 0.1152, 0.9678, 0.111, 0.933, 0.3982, 0.9329, 0.3727, 0.9677, 0.3725, 0.9369, 0.3981, 0.9073, 0.3981, 0.9073, 0.3725, 0.9369, 0.3724, 0.889, 0.398, 0.8675, 0.398, 0.8675, 0.3724, 0.889, 0.3723, 0.8286, 0.3979, 0.8173, 0.3979, 0.8173, 0.3723, 0.8286, 0.3722, 0.7616, 0.4071, 0.7616, 0.4071, 0.7616, 0.3722, 0.7616, 0.3722, 0.6947, 0.4146, 0.7059, 0.08044, 0.6559, 0.1298, 0.7617, 0.0718, 0.7061, 0.09391, 0.616, 0.09915, 0.6373, 0.08702, 0.6364, 0.1109, 0.5904, 0.1162, 0.6386, 0.09915, 0.6373, 0.09391, 0.616, 0.1297, 0.5816, 0.1297, 0.6396, 0.1162, 0.6386, 0.1109, 0.5904, 0.111, 0.933, 0.1298, 0.7617, 0.1299, 0.9419, 0.09403, 0.9075, 0.1298, 0.7617, 0.111, 0.933, 0.08053, 0.8676, 0.1298, 0.7617, 0.09403, 0.9075, 0.07185, 0.8174, 0.1298, 0.7617, 0.08053, 0.8676, 0.06884, 0.7618, 0.1298, 0.7617, 0.07185, 0.8174, 0.0718, 0.7061, 0.1298, 0.7617, 0.06884, 0.7618, 0.222, 0.5019, 0.161, 0.5019, 0.161, 0.4415, 0.222, 0.4415, 0.222, 0.5689, 0.161, 0.5689, 0.161, 0.5019, 0.222, 0.5019, 0.3362, 0.4469, 0.3362, 0.5079, 0.2693, 0.5079, 0.2692, 0.447, 0.3665, 0.5688, 0.3665, 0.5688, 0.3613, 0.5688, 0.3613, 0.5688, 0.3664, 0.4965, 0.3665, 0.5688, 0.3665, 0.5688, 0.08322, 0.4451, 0.07481, 0.4451, 0.09003, 0.3847, 0.09591, 0.3847, 0.2593, 0.4468, 0.2652, 0.4468, 0.2648, 0.5078, 0.2589, 0.5078, 0.07966, 0.5121, 0.06716, 0.5121, 0.07481, 0.4451, 0.08322, 0.4451, 0.06763, 0.5121, 0.06716, 0.5121, 0.07966, 0.5121, 0.07966, 0.5121, 0.06716, 0.5121, 0.08328, 0.579, 0.07078, 0.579, 0.06716, 0.5121, 0.07966, 0.5121, 0.3532, 0.5078, 0.3407, 0.5079, 0.3402, 0.4469, 0.3527, 0.4469, 0.419, 0.6557, 0.3723, 0.6343, 0.4208, 0.6362, 0.09915, 0.6373, 0.1298, 0.7617, 0.08044, 0.6559, 0.08702, 0.6364, 0.1162, 0.6386, 0.1298, 0.7617, 0.09915, 0.6373, 0.1297, 0.6396, 0.1298, 0.7617, 0.1162, 0.6386, 0.4276, 0.7774, 0.4576, 0.5973, 0.6316, 0.5972, 0.6617, 0.7773, 0.4272, 0.8996, 0.4276, 0.7774, 0.6617, 0.7773, 0.6623, 0.8995, 0.4283, 0.9576, 0.4272, 0.8996, 0.6623, 0.8995, 0.6612, 0.9575, 0.6063, 0.9782, 0.4832, 0.9782, 0.4283, 0.9576, 0.6612, 0.9575, 0.4831, 0.5608, 0.6061, 0.5607, 0.6316, 0.5972, 0.4576, 0.5973, 0.7865, 0.4072, 0.8024, 0.4072, 0.8024, 0.5417, 0.7865, 0.5417, 0.8044, 0.4072, 0.8203, 0.4072, 0.8203, 0.5417, 0.8044, 0.5417, 0.8223, 0.4072, 0.8382, 0.4072, 0.8382, 0.5417, 0.8223, 0.5417, 0.6323, 0.4072, 0.6482, 0.4072, 0.6482, 0.5417, 0.6323, 0.5417, 0.6508, 0.5427, 0.7852, 0.5427, 0.7852, 0.6771, 0.6508, 0.6771, 0.6503, 0.5417, 0.6503, 0.4072, 0.7847, 0.4072, 0.7847, 0.5417, 0.5171, 0.1165, 0.5212, 0.1165, 0.5212, 0.3892, 0.5171, 0.3892, 0.5212, 0.1165, 0.5253, 0.1165, 0.5253, 0.3892, 0.5212, 0.3892, 0.5253, 0.1165, 0.5294, 0.1165, 0.5294, 0.3892, 0.5253, 0.3892, 0.5294, 0.1165, 0.5335, 0.1165, 0.5335, 0.3892, 0.5294, 0.3892, 0.5335, 0.1165, 0.5376, 0.1165, 0.5376, 0.3892, 0.5335, 0.3892, 0.5376, 0.1165, 0.5417, 0.1165, 0.5417, 0.3892, 0.5376, 0.3892, 0.5417, 0.1165, 0.5457, 0.1165, 0.5457, 0.3892, 0.5417, 0.3892, 0.5457, 0.1165, 0.5498, 0.1165, 0.5498, 0.3892, 0.5457, 0.3892, 0.5498, 0.1165, 0.5539, 0.1165, 0.5539, 0.3892, 0.5498, 0.3892, 0.5539, 0.1165, 0.558, 0.1165, 0.558, 0.3892, 0.5539, 0.3892, 0.558, 0.1165, 0.5621, 0.1165, 0.5621, 0.3892, 0.558, 0.3892, 0.5621, 0.1165, 0.5662, 0.1165, 0.5662, 0.3892, 0.5621, 0.3892, 0.5662, 0.1165, 0.5703, 0.1165, 0.5703, 0.3892, 0.5662, 0.3892, 0.5703, 0.1165, 0.5744, 0.1165, 0.5744, 0.3892, 0.5703, 0.3892, 0.5744, 0.1165, 0.5785, 0.1165, 0.5785, 0.3892, 0.5744, 0.3892, 0.5785, 0.1165, 0.5826, 0.1165, 0.5826, 0.3892, 0.5785, 0.3892, 0.5826, 0.1165, 0.5866, 0.1165, 0.5866, 0.3892, 0.5826, 0.3892, 0.5866, 0.1165, 0.5907, 0.1165, 0.5907, 0.3892, 0.5866, 0.3892, 0.5907, 0.1165, 0.5948, 0.1165, 0.5948, 0.3892, 0.5907, 0.3892, 0.5948, 0.1165, 0.5989, 0.1165, 0.5989, 0.3892, 0.5948, 0.3892, 0.6017, 0.02775, 0.6089, 0.042, 0.5603, 0.05576, 0.5904, 0.01644, 0.6017, 0.02775, 0.5603, 0.05576, 0.5761, 0.009175, 0.5904, 0.01644, 0.5603, 0.05576, 0.5603, 0.006672, 0.5761, 0.009175, 0.5603, 0.05576, 0.5445, 0.009175, 0.5603, 0.006672, 0.5603, 0.05576, 0.5302, 0.01644, 0.5445, 0.009175, 0.5603, 0.05576, 0.5189, 0.02775, 0.5302, 0.01644, 0.5603, 0.05576, 0.5117, 0.042, 0.5189, 0.02775, 0.5603, 0.05576, 0.5092, 0.0578, 0.5117, 0.042, 0.5603, 0.05576, 0.5117, 0.0736, 0.5092, 0.0578, 0.5603, 0.05576, 0.5189, 0.08785, 0.5117, 0.0736, 0.5603, 0.05576, 0.5302, 0.09917, 0.5189, 0.08785, 0.5603, 0.05576, 0.5445, 0.1064, 0.5302, 0.09917, 0.5603, 0.05576, 0.5603, 0.1089, 0.5445, 0.1064, 0.5603, 0.05576, 0.5761, 0.1064, 0.5603, 0.1089, 0.5603, 0.05576, 0.5904, 0.09917, 0.5761, 0.1064, 0.5603, 0.05576, 0.6017, 0.08785, 0.5904, 0.09917, 0.5603, 0.05576, 0.6089, 0.0736, 0.6017, 0.08785, 0.5603, 0.05576, 0.6114, 0.0578, 0.6089, 0.0736, 0.5603, 0.05576, 0.6089, 0.042, 0.6114, 0.0578, 0.5603, 0.05576, 0.6074, 0.4606, 0.6001, 0.4749, 0.5587, 0.4428, 0.6001, 0.4749, 0.5888, 0.4862, 0.5587, 0.4428, 0.5888, 0.4862, 0.5745, 0.4934, 0.5587, 0.4428, 0.5745, 0.4934, 0.5587, 0.4959, 0.5587, 0.4428, 0.5587, 0.4959, 0.5429, 0.4934, 0.5587, 0.4428, 0.5429, 0.4934, 0.5287, 0.4862, 0.5587, 0.4428, 0.5287, 0.4862, 0.5174, 0.4749, 0.5587, 0.4428, 0.5174, 0.4749, 0.5101, 0.4606, 0.5587, 0.4428, 0.5101, 0.4606, 0.5076, 0.4448, 0.5587, 0.4428, 0.5076, 0.4448, 0.5101, 0.429, 0.5587, 0.4428, 0.5101, 0.429, 0.5174, 0.4148, 0.5587, 0.4428, 0.5174, 0.4148, 0.5287, 0.4034, 0.5587, 0.4428, 0.5287, 0.4034, 0.5429, 0.3962, 0.5587, 0.4428, 0.5429, 0.3962, 0.5587, 0.3937, 0.5587, 0.4428, 0.5587, 0.3937, 0.5745, 0.3962, 0.5587, 0.4428, 0.5745, 0.3962, 0.5888, 0.4034, 0.5587, 0.4428, 0.5888, 0.4034, 0.6001, 0.4148, 0.5587, 0.4428, 0.6001, 0.4148, 0.6074, 0.429, 0.5587, 0.4428, 0.6074, 0.429, 0.6099, 0.4448, 0.5587, 0.4428, 0.6099, 0.4448, 0.6074, 0.4606, 0.5587, 0.4428, 0.1913, 0.02482, 0.165, 0.02202, 0.168, 0.01257, 0.1959, 0.01554, 0.165, 0.02202, 0.06663, 0.02202, 0.06366, 0.01257, 0.168, 0.01257, 0.06663, 0.02202, 0.0403, 0.02482, 0.03575, 0.01554, 0.06366, 0.01257, 0.4525, 0.315, 0.4525, 0.3038, 0.4686, 0.3124, 0.4686, 0.3243, 0.4525, 0.3038, 0.4525, 0.2814, 0.4686, 0.2886, 0.4686, 0.3124, 0.4525, 0.2814, 0.4525, 0.2394, 0.4686, 0.2442, 0.4686, 0.2886, 0.4525, 0.2394, 0.4525, 0.09742, 0.4686, 0.09269, 0.4686, 0.2442, 0.4525, 0.09742, 0.4525, 0.05549, 0.4686, 0.04823, 0.4686, 0.09269, 0.4525, 0.05549, 0.4525, 0.03305, 0.4686, 0.02444, 0.4686, 0.04823, 0.4525, 0.03305, 0.4525, 0.02185, 0.4686, 0.01257, 0.4686, 0.02444, 0.0403, 0.318, 0.06663, 0.3208, 0.06366, 0.3302, 0.03575, 0.3273, 0.06663, 0.3208, 0.165, 0.3208, 0.168, 0.3302, 0.06366, 0.3302, 0.165, 0.3208, 0.1913, 0.318, 0.1959, 0.3273, 0.168, 0.3302, 0.4178, 0.315, 0.4178, 0.3038, 0.434, 0.3124, 0.434, 0.3243, 0.4178, 0.3038, 0.4178, 0.2814, 0.434, 0.2886, 0.434, 0.3124, 0.4178, 0.2814, 0.4178, 0.2394, 0.434, 0.2442, 0.434, 0.2886, 0.4178, 0.2394, 0.4178, 0.09742, 0.434, 0.09269, 0.434, 0.2442, 0.4178, 0.09742, 0.4178, 0.05549, 0.434, 0.04823, 0.434, 0.09269, 0.4178, 0.05549, 0.4178, 0.03305, 0.434, 0.02444, 0.434, 0.04823, 0.4178, 0.03305, 0.4178, 0.02185, 0.434, 0.01257, 0.434, 0.02444, 0.2054, 0.03601, 0.02621, 0.03601, 0.0403, 0.02482, 0.06663, 0.02202, 0.165, 0.02202, 0.1913, 0.02482, 0.2265, 0.3068, 0.4057, 0.3068, 0.3916, 0.318, 0.3653, 0.3208, 0.2669, 0.3208, 0.2406, 0.318, 0.434, 0.2886, 0.434, 0.2442, 0.4492, 0.2394, 0.4492, 0.2814, 0.434, 0.3124, 0.434, 0.2886, 0.4492, 0.2814, 0.4492, 0.3038, 0.434, 0.3243, 0.434, 0.3124, 0.4492, 0.3038, 0.4492, 0.315, 0.3682, 0.01257, 0.3962, 0.01554, 0.3916, 0.02482, 0.3653, 0.02202, 0.2639, 0.01257, 0.3682, 0.01257, 0.3653, 0.02202, 0.2669, 0.02202, 0.236, 0.01554, 0.2639, 0.01257, 0.2669, 0.02202, 0.2406, 0.02482, 0.4686, 0.02444, 0.4686, 0.01257, 0.4839, 0.02185, 0.4839, 0.03305, 0.4686, 0.04823, 0.4686, 0.02444, 0.4839, 0.03305, 0.4839, 0.05549, 0.4686, 0.09269, 0.4686, 0.04823, 0.4839, 0.05549, 0.4839, 0.09742, 0.4686, 0.2442, 0.4686, 0.09269, 0.4839, 0.09742, 0.4839, 0.2394, 0.4686, 0.2886, 0.4686, 0.2442, 0.4839, 0.2394, 0.4839, 0.2814, 0.4686, 0.3124, 0.4686, 0.2886, 0.4839, 0.2814, 0.4839, 0.3038, 0.4686, 0.3243, 0.4686, 0.3124, 0.4839, 0.3038, 0.4839, 0.315, 0.2639, 0.3302, 0.236, 0.3273, 0.2406, 0.318, 0.2669, 0.3208, 0.3682, 0.3302, 0.2639, 0.3302, 0.2669, 0.3208, 0.3653, 0.3208, 0.3962, 0.3273, 0.3682, 0.3302, 0.3653, 0.3208, 0.3916, 0.318, 0.434, 0.02444, 0.434, 0.01257, 0.4492, 0.02185, 0.4492, 0.03305, 0.434, 0.04823, 0.434, 0.02444, 0.4492, 0.03305, 0.4492, 0.05549, 0.434, 0.09269, 0.434, 0.04823, 0.4492, 0.05549, 0.4492, 0.09742, 0.434, 0.2442, 0.434, 0.09269, 0.4492, 0.09742, 0.4492, 0.2394, 0.2265, 0.03601, 0.4057, 0.03601, 0.4127, 0.05845, 0.2194, 0.05845, 0.2194, 0.05845, 0.4127, 0.05845, 0.4145, 0.1004, 0.2177, 0.1004, 0.2669, 0.02202, 0.3653, 0.02202, 0.3916, 0.02482, 0.4057, 0.03601, 0.2265, 0.03601, 0.2406, 0.02482, 0.2177, 0.1004, 0.4145, 0.1004, 0.4145, 0.2424, 0.2177, 0.2424, 0.2177, 0.2424, 0.4145, 0.2424, 0.4127, 0.2843, 0.2194, 0.2843, 0.2194, 0.2843, 0.4127, 0.2843, 0.4057, 0.3068, 0.2265, 0.3068, 0.2125, 0.05845, 0.01918, 0.05845, 0.02621, 0.03601, 0.2054, 0.03601, 0.2142, 0.1004, 0.01743, 0.1004, 0.01918, 0.05845, 0.2125, 0.05845, 0.2142, 0.2424, 0.01743, 0.2424, 0.01743, 0.1004, 0.2142, 0.1004, 0.2125, 0.2843, 0.01918, 0.2843, 0.01743, 0.2424, 0.2142, 0.2424, 0.2054, 0.3068, 0.02621, 0.3068, 0.01918, 0.2843, 0.2125, 0.2843, 0.0403, 0.318, 0.02621, 0.3068, 0.2054, 0.3068, 0.1913, 0.318, 0.165, 0.3208, 0.06663, 0.3208])
me_skid.use_remesh_preserve_volume = False
me_skid.use_remesh_preserve_attributes = False
me_skid.use_mirror_vertex_groups = False
me_skid.update()
me_skid.normals_split_custom_set([tuple(v) for v in zip(*[iter([0.0, -1.0, 0.0, 0.0, -1.0, 0.0, 0.0, -1.0, 0.0, 0.0, -1.0, 0.0, 0.0, 0.0, 1.0, 0.0, 0.0, 1.0, 0.0, 0.0, 1.0, 0.0, 0.0, 1.0, 0.0, 1.0, 3.23e-07, 0.0, 1.0, 3.23e-07, 0.0, 1.0, 3.23e-07, 0.0, 1.0, 3.23e-07, 0.0, 0.0, -1.0, 0.0, 0.0, -1.0, 0.0, 0.0, -1.0, 0.0, 0.0, -1.0, 0.9566, 0.0, -0.2914, 0.9566, 0.0, -0.2914, 0.9566, 0.0, -0.2914, 0.9566, 0.0, -0.2914, -1.0, 0.0, 0.0, -1.0, 0.0, 0.0, -1.0, 0.0, 0.0, -1.0, 0.0, 0.0, 0.3827, 0.9239, 0.0, 0.3827, 0.9239, 0.0, 0.3827, 0.9239, 0.0, 0.3827, 0.9239, 0.0, -0.3827, 0.9239, 0.0, -0.3827, 0.9239, 0.0, -0.3827, 0.9239, 0.0, -0.3827, 0.9239, 0.0, -0.9239, 0.3827, 0.0, -0.9239, 0.3827, 0.0, -0.9239, 0.3827, 0.0, -0.9239, 0.3827, 0.0, -0.9239, -0.3827, 0.0, -0.9239, -0.3827, 0.0, -0.9239, -0.3827, 0.0, -0.9239, -0.3827, 0.0, -0.3827, -0.9239, 0.0, -0.3827, -0.9239, 0.0, -0.3827, -0.9239, 0.0, -0.3827, -0.9239, 0.0, 0.3827, -0.9239, 0.0, 0.3827, -0.9239, 0.0, 0.3827, -0.9239, 0.0, 0.3827, -0.9239, 0.0, 0.9239, -0.3827, 0.0, 0.9239, -0.3827, 0.0, 0.9239, -0.3827, 0.0, 0.9239, -0.3827, 0.0, 0.9239, 0.3827, 0.0, 0.9239, 0.3827, 0.0, 0.9239, 0.3827, 0.0, 0.9239, 0.3827, 0.0, 0.0, 3.574e-07, -1.0, 0.0, 3.574e-07, -1.0, 0.0, 1.787e-07, -1.0, 0.0, 1.787e-07, -1.0, 0.0, 0.0, -1.0, 0.0, 1.787e-07, -1.0, 0.0, 1.787e-07, -1.0, 0.0, 0.0, -1.0, 0.0, 0.0, -1.0, 0.0, 0.0, -1.0, 0.0, 1.787e-07, -1.0, 0.0, 1.787e-07, -1.0, 0.0, 3.574e-07, -1.0, 0.0, 1.787e-07, -1.0, 0.0, 1.787e-07, -1.0, 0.0, 3.574e-07, -1.0, -8.123e-09, -1.48e-07, 1.0, -1.625e-08, 0.0, 1.0, 0.0, 0.0, 1.0, 1.625e-07, -1.48e-07, 1.0, -8.123e-09, -1.48e-07, 1.0, 1.625e-07, -1.48e-07, 1.0, 3.249e-07, -2.961e-07, 1.0, 0.0, -2.961e-07, 1.0, -8.123e-09, -1.48e-07, 1.0, 0.0, -2.961e-07, 1.0, -3.249e-07, -2.961e-07, 1.0, -1.787e-07, -1.48e-07, 1.0, -8.123e-09, -1.48e-07, 1.0, -1.787e-07, -1.48e-07, 1.0, -3.249e-08, 0.0, 1.0, -1.625e-08, 0.0, 1.0, 0.9239, 0.3809, 0.03692, 0.7071, 0.7038, 0.06823, 0.7071, 0.7038, 0.06823, 0.9239, 0.3809, 0.03692, 0.7071, 0.7038, 0.06823, 0.3827, 0.9196, 0.08914, 0.3827, 0.9196, 0.08914, 0.7071, 0.7038, 0.06823, 0.3827, 0.9196, 0.08914, 9.769e-07, 0.9953, 0.09649, 9.962e-07, 0.9953, 0.09649, 0.3827, 0.9196, 0.08914, 9.769e-07, 0.9953, 0.09649, -0.3827, 0.9196, 0.08914, -0.3827, 0.9196, 0.08914, 9.962e-07, 0.9953, 0.09649, -0.3827, 0.9196, 0.08914, -0.7071, 0.7038, 0.06823, -0.7071, 0.7038, 0.06823, -0.3827, 0.9196, 0.08914, -0.7071, 0.7038, 0.06823, -0.9239, 0.3809, 0.03692, -0.9239, 0.3809, 0.03692, -0.7071, 0.7038, 0.06823, -0.9239, 0.3809, 0.03692, -1.0, 1.228e-06, 2.019e-07, -1.0, 1.422e-06, 2.2e-07, -0.9239, 0.3809, 0.03692, -1.0, 1.228e-06, 2.019e-07, -0.9239, -0.3809, -0.03692, -0.9239, -0.3809, -0.03692, -1.0, 1.422e-06, 2.2e-07, -0.9239, -0.3809, -0.03692, -0.7071, -0.7038, -0.06823, -0.7071, -0.7038, -0.06823, -0.9239, -0.3809, -0.03692, -0.7071, -0.7038, -0.06823, -0.3827, -0.9196, -0.08914, -0.3827, -0.9196, -0.08914, -0.7071, -0.7038, -0.06823, -0.3827, -0.9196, -0.08914, 2.321e-07, -0.9953, -0.09649, 2.321e-07, -0.9953, -0.09649, -0.3827, -0.9196, -0.08914, 2.321e-07, -0.9953, -0.09649, 0.3827, -0.9196, -0.08914, 0.3827, -0.9196, -0.08914, 2.321e-07, -0.9953, -0.09649, 0.3827, -0.9196, -0.08914, 0.7071, -0.7038, -0.06823, 0.7071, -0.7038, -0.06823, 0.3827, -0.9196, -0.08914, 0.7071, -0.7038, -0.06823, 0.9239, -0.3809, -0.03692, 0.9239, -0.3809, -0.03692, 0.7071, -0.7038, -0.06823, 0.9239, -0.3809, -0.03692, 1.0, 1.838e-07, -4.353e-08, 1.0, 0.0, -6.166e-08, 0.9239, -0.3809, -0.03692, 1.0, 1.838e-07, -4.353e-08, 0.9239, 0.3809, 0.03692, 0.9239, 0.3809, 0.03692, 1.0, 0.0, -6.166e-08, -3.894e-07, 0.09649, -0.9953, -2.336e-07, 0.09649, -0.9953, -9.735e-09, 0.09649, -0.9953, 7.788e-07, 0.09649, -0.9953, -3.894e-07, 0.09649, -0.9953, -9.735e-09, 0.09649, -0.9953, 3.115e-07, 0.09649, -0.9953, 7.788e-07, 0.09649, -0.9953, -9.735e-09, 0.09649, -0.9953, -6.23e-07, 0.09649, -0.9953, 3.115e-07, 0.09649, -0.9953, -9.735e-09, 0.09649, -0.9953, 3.115e-07, 0.09649, -0.9953, -6.23e-07, 0.09649, -0.9953, -9.735e-09, 0.09649, -0.9953, 3.115e-07, 0.09649, -0.9953, 3.115e-07, 0.09649, -0.9953, -9.735e-09, 0.09649, -0.9953, 0.0, 0.09649, -0.9953, 3.115e-07, 0.09649, -0.9953, -9.735e-09, 0.09649, -0.9953, -1.558e-07, 0.09649, -0.9953, 0.0, 0.09649, -0.9953, -9.735e-09, 0.09649, -0.9953, -4.673e-07, 0.09649, -0.9953, -1.558e-07, 0.09649, -0.9953, -9.735e-09, 0.09649, -0.9953, 6.23e-07, 0.09649, -0.9953, -4.673e-07, 0.09649, -0.9953, -9.735e-09, 0.09649, -0.9953, -3.115e-07, 0.09649, -0.9953, 6.23e-07, 0.09649, -0.9953, -9.735e-09, 0.09649, -0.9953, -9.345e-07, 0.09649, -0.9953, -3.115e-07, 0.09649, -0.9953, -9.735e-09, 0.09649, -0.9953, 4.673e-07, 0.09649, -0.9953, -9.345e-07, 0.09649, -0.9953, -9.735e-09, 0.09649, -0.9953, 1.558e-07, 0.09649, -0.9953, 4.673e-07, 0.09649, -0.9953, -9.735e-09, 0.09649, -0.9953, 0.0, 0.09649, -0.9953, 1.558e-07, 0.09649, -0.9953, -9.735e-09, 0.09649, -0.9953, -2.336e-07, 0.09649, -0.9953, 0.0, 0.09649, -0.9953, -9.735e-09, 0.09649, -0.9953, -3.65e-08, -0.09649, 0.9953, 2.969e-07, -0.09649, 0.9953, 8.274e-07, -0.09649, 0.9953, -6.327e-08, -0.09649, 0.9953, -3.65e-08, -0.09649, 0.9953, -6.327e-08, -0.09649, 0.9953, -9.54e-07, -0.09649, 0.9953, -3.602e-07, -0.09649, 0.9953, -3.65e-08, -0.09649, 0.9953, -3.602e-07, -0.09649, 0.9953, 2.336e-07, -0.09649, 0.9953, 3.894e-08, -0.09649, 0.9953, -3.65e-08, -0.09649, 0.9953, 3.894e-08, -0.09649, 0.9953, -1.558e-07, -0.09649, 0.9953, 9.248e-08, -0.09649, 0.9953, -3.65e-08, -0.09649, 0.9953, 9.248e-08, -0.09649, 0.9953, 3.407e-07, -0.09649, 0.9953, -4.867e-09, -0.09649, 0.9953, -3.65e-08, -0.09649, 0.9953, -4.867e-09, -0.09649, 0.9953, -3.504e-07, -0.09649, 0.9953, -1.752e-07, -0.09649, 0.9953, -3.65e-08, -0.09649, 0.9953, -1.752e-07, -0.09649, 0.9953, 0.0, -0.09649, 0.9953, -1.168e-07, -0.09649, 0.9953, -3.65e-08, -0.09649, 0.9953, -1.168e-07, -0.09649, 0.9953, -2.336e-07, -0.09649, 0.9953, 2.969e-07, -0.09649, 0.9953, 0.0, -0.909, 0.4169, 0.0, -0.909, 0.4169, 4.642e-06, -0.7315, 0.6818, 0.0, -0.7082, 0.706, 0.0, -8.721e-07, 1.0, 0.0, -8.721e-07, 1.0, 0.0, -8.721e-07, 1.0, 0.0, -8.721e-07, 1.0, -1.883e-05, 0.6342, 0.7732, -0.0001742, 0.6342, 0.7732, 0.0, 0.9185, -0.3955, 0.0, 0.9185, -0.3955, 0.0, 1.414e-07, -1.0, 0.0, 1.414e-07, -1.0, 0.0, 1.414e-07, -1.0, 0.0, 1.414e-07, -1.0, 0.9977, 0.06163, -0.0275, 0.9977, 0.06163, -0.0275, 0.9979, 0.06219, -0.01833, 0.9979, 0.06237, -0.01519, 0.0, -0.7082, 0.706, 4.642e-06, -0.7315, 0.6818, 0.0, -0.2169, 0.9762, 0.0, -0.2169, 0.9762, 0.9979, 0.06237, -0.01519, 0.9979, 0.06219, -0.01833, 0.8982, 0.08245, 0.4318, 0.8982, 0.08245, 0.4318, -0.0001742, 0.6342, 0.7732, -1.883e-05, 0.6342, 0.7732, 0.0, 0.2073, 0.9783, 0.0, 0.2073, 0.9783, 0.0, -0.909, 0.4169, 0.0, -0.7082, 0.706, 0.0, -0.7315, 0.6818, 0.0, -0.909, 0.4169, 0.0, -8.721e-07, 1.0, 0.0, -8.721e-07, 1.0, 0.0, -8.721e-07, 1.0, 0.0, -8.721e-07, 1.0, -1.883e-05, 0.6342, 0.7732, 0.0, 0.9185, -0.3955, 0.0, 0.9185, -0.3955, 0.0, 0.6342, 0.7732, 0.0, 1.414e-07, -1.0, 0.0, 1.414e-07, -1.0, 0.0, 1.414e-07, -1.0, 0.0, 1.414e-07, -1.0, -0.9977, 0.06163, -0.0275, -0.9979, 0.06237, -0.01519, -0.9979, 0.06219, -0.01833, -0.9977, 0.06163, -0.0275, 0.0, -0.7082, 0.706, 0.0, -0.2169, 0.9762, 0.0, -0.2169, 0.9762, 0.0, -0.7315, 0.6818, -0.9979, 0.06237, -0.01519, -0.8982, 0.08245, 0.4318, -0.8982, 0.08245, 0.4318, -0.9979, 0.06219, -0.01833, 0.0, 0.6342, 0.7732, 0.0, 0.2073, 0.9783, 0.0, 0.2073, 0.9783, -1.883e-05, 0.6342, 0.7732, 0.0, -1.0, -2.384e-07, 0.0, -1.0, -2.384e-07, 0.0, -1.0, -2.384e-07, 0.0, -1.0, -2.384e-07, 0.0, -1.641e-07, 1.0, 0.0, -1.641e-07, 1.0, 0.0, -1.641e-07, 1.0, 0.0, -1.641e-07, 1.0, 0.0, 0.9645, 0.264, 0.0, 0.9645, 0.264, 0.0, 0.9645, 0.264, 0.0, 0.9645, 0.264, 0.0, 2.384e-07, -1.0, 0.0, 2.384e-07, -1.0, 0.0, 2.384e-07, -1.0, 0.0, 2.384e-07, -1.0, 1.0, -1.528e-08, 0.0, 1.0, -1.528e-08, 0.0, 1.0, -1.528e-08, 0.0, 1.0, -1.528e-08, 0.0, -1.0, -1.988e-09, 0.0, -1.0, -1.988e-09, 0.0, -1.0, -1.988e-09, 0.0, -1.0, -1.988e-09, 0.0, 0.2845, 0.0994, 0.9535, 0.269, 0.1858, 0.9451, 0.1139, 0.09008, 0.9894, 0.2812, 0.1142, 0.9528, 0.1139, 0.09008, 0.9894, 0.3395, 0.142, 0.9298, 0.4466, 0.3232, 0.8343, 0.1135, 0.4887, 0.865, 0.4466, 0.3232, 0.8343, 0.4888, 0.7649, 0.4195, 0.1539, 0.9495, 0.2733, 0.1135, 0.4887, 0.865, 0.4888, 0.7649, 0.4195, 0.3637, 0.8611, 0.3553, 0.1131, 0.9464, 0.3026, 0.1539, 0.9495, 0.2733, 0.7573, -0.5625, 0.332, 0.5704, -0.5033, 0.6491, 0.1328, -0.6393, 0.7574, 0.1529, -0.8107, 0.5652, 0.5704, -0.5033, 0.6491, 0.3908, -0.366, 0.8446, 0.07306, -0.4491, 0.8905, 0.1328, -0.6393, 0.7574, 0.3908, -0.366, 0.8446, 0.3968, -0.2344, 0.8875, 0.06267, -0.3173, 0.9463, 0.07306, -0.4491, 0.8905, 0.3968, -0.2344, 0.8875, 0.3878, -0.1169, 0.9143, 0.1237, -0.2201, 0.9676, 0.06267, -0.3173, 0.9463, 0.3878, -0.1169, 0.9143, 0.3309, -0.01125, 0.9436, 0.3344, -0.0161, 0.9423, 0.1237, -0.2201, 0.9676, 0.3309, -0.01125, 0.9436, 0.2845, 0.0994, 0.9535, 0.2812, 0.1142, 0.9528, 0.3344, -0.0161, 0.9423, 0.967, -0.02972, 0.253, 0.9567, -0.06047, 0.2849, 0.9466, -0.1042, 0.3051, 0.9962, 0.02382, 0.08372, 0.9677, -0.02387, 0.2511, 0.9877, -0.001065, 0.1561, 0.9785, 0.005043, 0.206, 0.9962, 0.02382, 0.08372, 0.9877, -0.001065, 0.1561, 0.9887, 0.01394, 0.1495, 0.9705, 4.066e-05, 0.2413, 0.9785, 0.005043, 0.206, 0.9887, 0.01394, 0.1495, 0.9603, -0.00204, 0.279, 0.9795, -0.1588, 0.1236, 0.9829, -0.1637, 0.08464, 0.9466, -0.1042, 0.3051, 0.9585, -0.1379, 0.2496, 0.9795, -0.1588, 0.1236, 0.9466, -0.1042, 0.3051, 0.9298, -0.1024, 0.3534, 0.9585, -0.1379, 0.2496, 0.9466, -0.1042, 0.3051, 0.9168, -0.09892, 0.387, 0.9298, -0.1024, 0.3534, 0.9466, -0.1042, 0.3051, 0.9351, -0.1415, 0.3249, 0.9168, -0.09892, 0.387, 0.9466, -0.1042, 0.3051, 0.9567, -0.06047, 0.2849, 0.9351, -0.1415, 0.3249, 0.9466, -0.1042, 0.3051, 0.1529, -0.8107, 0.5652, 0.1328, -0.6393, 0.7574, -0.1328, -0.6393, 0.7574, -0.1529, -0.8107, 0.5652, 0.1539, 0.9495, 0.2733, 0.1131, 0.9464, 0.3026, -0.1131, 0.9464, 0.3026, -0.1539, 0.9495, 0.2733, 0.1135, 0.4887, 0.865, 0.1539, 0.9495, 0.2733, -0.1539, 0.9495, 0.2733, -0.1135, 0.4887, 0.865, 0.0, 0.05684, 0.9984, 0.1139, 0.09008, 0.9894, 0.1135, 0.4887, 0.865, -0.1135, 0.4887, 0.865, -0.1139, 0.09008, 0.9894, -0.00754, 0.1772, 0.9841, -0.007425, 0.2448, 0.9695, -0.007425, 0.2448, 0.9695, -0.007537, 0.1773, 0.9841, -0.007614, 0.1139, 0.9935, -0.00754, 0.1772, 0.9841, -0.007537, 0.1773, 0.9841, -0.007614, 0.1139, 0.9935, -0.007653, -0.05352, 0.9985, -0.007653, -0.05352, 0.9985, -0.007653, -0.05352, 0.9985, -0.007653, -0.05352, 0.9985, 0.06267, -0.3173, 0.9463, 0.1237, -0.2201, 0.9676, 0.0, -0.2485, 0.9686, -0.1237, -0.2201, 0.9676, -0.06267, -0.3173, 0.9463, 0.07306, -0.4491, 0.8905, 0.06267, -0.3173, 0.9463, -0.06267, -0.3173, 0.9463, -0.07306, -0.4491, 0.8905, 0.1328, -0.6393, 0.7574, 0.07306, -0.4491, 0.8905, -0.07306, -0.4491, 0.8905, -0.1328, -0.6393, 0.7574, 0.0, 0.0, 1.0, 0.0, 0.0, -0.6261, 0.7797, -0.006014, -0.6261, 0.0, 0.0, 1.0, 0.0, 0.0, 1.0, 0.0, 0.0, 1.0, 0.0, 0.0, 1.0, 1.0, -0.0009594, 0.0, 1.0, -0.001405, 0.0, 1.0, -0.001405, 0.0, 1.0, -0.000863, 0.0, 0.0, 1.0, 0.0, 0.0, 1.0, 0.0, 0.0, 1.0, 0.0, 0.0, 1.0, 0.0, 1.0, -0.0004372, 0.0, 1.0, -0.0009594, 0.0, 1.0, -0.000863, 0.0, 1.0, -0.0004372, 0.0, 1.0, 0.0004371, 5.182e-10, 1.0, 0.0004371, 5.182e-10, 1.0, 0.0004371, 5.182e-10, 1.0, 0.0004371, 5.182e-10, 0.0, 0.0, 1.0, 0.0, 0.0, 0.0, 0.0, 0.0, 0.0, 0.0, 0.0, 0.0, 0.0, 0.0, 0.0, -9.091e-15, -1.0, -1.749e-06, 1.262e-08, -1.0, -1.749e-06, 1.262e-08, -1.0, -1.749e-06, -9.003e-15, -1.0, -1.749e-06, 0.269, 0.1858, 0.9451, 0.3395, 0.142, 0.9298, 0.1139, 0.09008, 0.9894, 0.9877, -0.001065, 0.1561, 0.9677, -0.02387, 0.2511, 0.967, -0.02972, 0.253, 0.9466, -0.1042, 0.3051, 0.9887, 0.01394, 0.1495, 0.9877, -0.001065, 0.1561, 0.9466, -0.1042, 0.3051, 0.9603, -0.00204, 0.279, 0.9887, 0.01394, 0.1495, 0.9466, -0.1042, 0.3051, -0.2845, 0.0994, 0.9535, -0.2812, 0.1142, 0.9528, -0.1139, 0.09008, 0.9894, -0.269, 0.1858, 0.9451, -0.1139, 0.09008, 0.9894, -0.1135, 0.4887, 0.865, -0.4467, 0.3232, 0.8343, -0.3395, 0.142, 0.9298, -0.4467, 0.3232, 0.8343, -0.1135, 0.4887, 0.865, -0.1539, 0.9495, 0.2733, -0.4888, 0.7649, 0.4195, -0.4888, 0.7649, 0.4195, -0.1539, 0.9495, 0.2733, -0.1131, 0.9464, 0.3026, -0.3637, 0.8611, 0.3553, -0.7573, -0.5625, 0.332, -0.1529, -0.8107, 0.5652, -0.1328, -0.6393, 0.7574, -0.5704, -0.5033, 0.6491, -0.5704, -0.5033, 0.6491, -0.1328, -0.6393, 0.7574, -0.07306, -0.4491, 0.8905, -0.3908, -0.366, 0.8446, -0.3908, -0.366, 0.8446, -0.07306, -0.4491, 0.8905, -0.06267, -0.3173, 0.9463, -0.3968, -0.2344, 0.8875, -0.3968, -0.2344, 0.8875, -0.06267, -0.3173, 0.9463, -0.1237, -0.2201, 0.9676, -0.3878, -0.1169, 0.9143, -0.3878, -0.1169, 0.9143, -0.1237, -0.2201, 0.9676, -0.3344, -0.01614, 0.9423, -0.3309, -0.01125, 0.9436, -0.3309, -0.01125, 0.9436, -0.3344, -0.01614, 0.9423, -0.2812, 0.1142, 0.9528, -0.2845, 0.0994, 0.9535, -0.967, -0.02972, 0.253, -0.9466, -0.1042, 0.3051, -0.9567, -0.06037, 0.2848, -0.9962, 0.02382, 0.08372, -0.9877, -0.001065, 0.1561, -0.9677, -0.02387, 0.2511, -0.9785, 0.005043, 0.206, -0.9887, 0.01394, 0.1495, -0.9877, -0.001065, 0.1561, -0.9962, 0.02382, 0.08372, -0.9705, 4.205e-05, 0.2413, -0.9603, -0.00204, 0.279, -0.9887, 0.01394, 0.1495, -0.9785, 0.005043, 0.206, -0.9795, -0.1588, 0.1236, -0.9466, -0.1042, 0.3051, -0.9829, -0.1637, 0.08464, -0.9586, -0.138, 0.2491, -0.9466, -0.1042, 0.3051, -0.9795, -0.1588, 0.1236, -0.9298, -0.1024, 0.3534, -0.9466, -0.1042, 0.3051, -0.9586, -0.138, 0.2491, -0.9167, -0.09881, 0.3871, -0.9466, -0.1042, 0.3051, -0.9298, -0.1024, 0.3534, -0.9351, -0.1415, 0.3249, -0.9466, -0.1042, 0.3051, -0.9167, -0.09881, 0.3871, -0.9567, -0.06037, 0.2848, -0.9466, -0.1042, 0.3051, -0.9351, -0.1415, 0.3249, 0.007539, 0.1772, 0.9841, 0.007539, 0.1773, 0.9841, 0.007425, 0.2448, 0.9695, 0.007425, 0.2448, 0.9695, 0.007614, 0.1139, 0.9935, 0.007614, 0.1139, 0.9935, 0.007539, 0.1773, 0.9841, 0.007539, 0.1772, 0.9841, 0.007653, -0.05352, 0.9985, 0.007653, -0.05352, 0.9985, 0.007653, -0.05352, 0.9985, 0.007653, -0.05352, 0.9985, 0.0, 0.0, 1.0, 0.0, 0.0, 1.0, 0.0, 0.0, 1.0, 0.0, 0.0, 1.0, 0.0, 0.0, 1.0, 0.0, 0.0, 1.0, 0.0, 0.0, 1.0, -1.0, -0.0009593, 0.0, -1.0, -0.0008629, 0.0, -1.0, -0.001405, 0.0, -1.0, -0.001405, 0.0, 0.0, 1.0, 0.0, 0.0, 1.0, 0.0, 0.0, 1.0, 0.0, 0.0, 1.0, 0.0, -1.0, -0.0004372, 0.0, -1.0, -0.0004372, 0.0, -1.0, -0.0008629, 0.0, -1.0, -0.0009593, 0.0, 0.0, 0.0, 1.0, 0.0, 0.0, 0.0, 0.0, 0.0, 0.0, 0.0, 0.0, 0.0, 0.0, 0.0, 0.0, -1.0, 0.0004372, 5.182e-10, -1.0, 0.0004372, 5.182e-10, -1.0, 0.0004372, 5.182e-10, -1.0, 0.0004372, 5.182e-10, -9.091e-15, -1.0, -1.749e-06, -9.003e-15, -1.0, -1.749e-06, -1.262e-08, -1.0, -1.749e-06, -1.262e-08, -1.0, -1.749e-06, -0.269, 0.1858, 0.9451, -0.1139, 0.09008, 0.9894, -0.3395, 0.142, 0.9298, -0.9877, -0.001065, 0.1561, -0.9466, -0.1042, 0.3051, -0.967, -0.02972, 0.253, -0.9677, -0.02387, 0.2511, -0.9887, 0.01394, 0.1495, -0.9466, -0.1042, 0.3051, -0.9877, -0.001065, 0.1561, -0.9603, -0.00204, 0.279, -0.9466, -0.1042, 0.3051, -0.9887, 0.01394, 0.1495, 1.895e-07, 1.265e-07, -1.0, -3.865e-08, 0.000361, -1.0, 2.403e-08, 0.000361, -1.0, 1.895e-07, 1.265e-07, -1.0, 9.345e-08, -8.466e-08, -1.0, 1.895e-07, 1.265e-07, -1.0, 1.895e-07, 1.265e-07, -1.0, 9.345e-08, -8.466e-08, -1.0, 1.849e-08, -0.0005719, -1.0, 9.345e-08, -8.466e-08, -1.0, 9.345e-08, -8.466e-08, -1.0, 1.787e-08, -0.0004761, -1.0, 0.0, -0.007242, -1.0, 0.0, -0.007242, -1.0, 1.849e-08, -0.0005719, -1.0, 1.787e-08, -0.0004761, -1.0, 0.0, 0.004104, -1.0, 0.0, 0.004104, -1.0, 2.403e-08, 0.000361, -1.0, -3.865e-08, 0.000361, -1.0, 0.0, -1.0, 0.0, 0.0, -1.0, 0.0, 0.0, -1.0, 0.0, 0.0, -1.0, 0.0, 0.0, -2.384e-07, 1.0, 0.0, -2.384e-07, 1.0, 0.0, -2.384e-07, 1.0, 0.0, -2.384e-07, 1.0, 0.0, 1.0, 0.0, 0.0, 1.0, 0.0, 0.0, 1.0, 0.0, 0.0, 1.0, 0.0, 0.0, 1.192e-07, -1.0, 0.0, 1.192e-07, -1.0, 0.0, 1.192e-07, -1.0, 0.0, 1.192e-07, -1.0, 1.0, -1.226e-08, 0.0, 1.0, -1.226e-08, 0.0, 1.0, -1.226e-08, 0.0, 1.0, -1.226e-08, 0.0, -1.0, 1.068e-08, 0.0, -1.0, 1.068e-08, 0.0, -1.0, 1.068e-08, 0.0, -1.0, 1.068e-08, 0.0, 0.951, -0.01268, 0.309, 0.809, -0.01268, 0.5877, 0.809, -0.01268, 0.5877, 0.951, -0.01268, 0.309, 0.809, -0.01268, 0.5877, 0.5877, -0.01268, 0.809, 0.5877, -0.01268, 0.809, 0.809, -0.01268, 0.5877, 0.5877, -0.01268, 0.809, 0.309, -0.01268, 0.951, 0.309, -0.01268, 0.951, 0.5877, -0.01268, 0.809, 0.309, -0.01268, 0.951, 2.068e-07, -0.01268, 0.9999, 2.014e-07, -0.01268, 0.9999, 0.309, -0.01268, 0.951, 2.068e-07, -0.01268, 0.9999, -0.309, -0.01268, 0.951, -0.309, -0.01268, 0.951, 2.014e-07, -0.01268, 0.9999, -0.309, -0.01268, 0.951, -0.5877, -0.01268, 0.809, -0.5877, -0.01268, 0.809, -0.309, -0.01268, 0.951, -0.5877, -0.01268, 0.809, -0.8089, -0.01268, 0.5877, -0.8089, -0.01268, 0.5877, -0.5877, -0.01268, 0.809, -0.8089, -0.01268, 0.5877, -0.951, -0.01268, 0.309, -0.951, -0.01268, 0.309, -0.8089, -0.01268, 0.5877, -0.951, -0.01268, 0.309, -0.9999, -0.01268, -9.04e-07, -0.9999, -0.01268, -9.449e-07, -0.951, -0.01268, 0.309, -0.9999, -0.01268, -9.04e-07, -0.951, -0.01268, -0.309, -0.951, -0.01268, -0.309, -0.9999, -0.01268, -9.449e-07, -0.951, -0.01268, -0.309, -0.8089, -0.01268, -0.5877, -0.8089, -0.01268, -0.5877, -0.951, -0.01268, -0.309, -0.8089, -0.01268, -0.5877, -0.5877, -0.01268, -0.8089, -0.5877, -0.01268, -0.8089, -0.8089, -0.01268, -0.5877, -0.5877, -0.01268, -0.8089, -0.309, -0.01268, -0.951, -0.309, -0.01268, -0.951, -0.5877, -0.01268, -0.8089, -0.309, -0.01268, -0.951, 2.068e-07, -0.01268, -0.9999, 2.014e-07, -0.01268, -0.9999, -0.309, -0.01268, -0.951, 2.068e-07, -0.01268, -0.9999, 0.309, -0.01268, -0.951, 0.309, -0.01268, -0.951, 2.014e-07, -0.01268, -0.9999, 0.309, -0.01268, -0.951, 0.5877, -0.01268, -0.8089, 0.5877, -0.01268, -0.8089, 0.309, -0.01268, -0.951, 0.5877, -0.01268, -0.8089, 0.809, -0.01268, -0.5877, 0.809, -0.01268, -0.5877, 0.5877, -0.01268, -0.8089, 0.809, -0.01268, -0.5877, 0.951, -0.01268, -0.309, 0.951, -0.01268, -0.309, 0.809, -0.01268, -0.5877, 0.951, -0.01268, -0.309, 0.9999, -0.01268, -9.04e-07, 0.9999, -0.01268, -9.449e-07, 0.951, -0.01268, -0.309, 0.9999, -0.01268, -9.04e-07, 0.951, -0.01268, 0.309, 0.951, -0.01268, 0.309, 0.9999, -0.01268, -9.449e-07, 0.0, 1.0, -3.157e-06, 0.0, 1.0, -2.445e-11, 0.0, 1.0, -1.579e-07, 0.0, 1.0, 0.0, 0.0, 1.0, -3.157e-06, 0.0, 1.0, -1.579e-07, 0.0, 1.0, 0.0, 0.0, 1.0, 0.0, 0.0, 1.0, -1.579e-07, 0.0, 1.0, 0.0, 0.0, 1.0, 0.0, 0.0, 1.0, -1.579e-07, 0.0, 1.0, -7.893e-07, 0.0, 1.0, 0.0, 0.0, 1.0, -1.579e-07, 0.0, 1.0, 7.893e-07, 0.0, 1.0, -7.893e-07, 0.0, 1.0, -1.579e-07, 0.0, 1.0, 1.579e-06, 0.0, 1.0, 7.893e-07, 0.0, 1.0, -1.579e-07, 0.0, 1.0, 0.0, 0.0, 1.0, 1.579e-06, 0.0, 1.0, -1.579e-07, 0.0, 1.0, 0.0, 0.0, 1.0, 0.0, 0.0, 1.0, -1.579e-07, 0.0, 1.0, 0.0, 0.0, 1.0, 0.0, 0.0, 1.0, -1.579e-07, 0.0, 1.0, -3.157e-06, 0.0, 1.0, 0.0, 0.0, 1.0, -1.579e-07, 0.0, 1.0, -1.579e-06, 0.0, 1.0, -3.157e-06, 0.0, 1.0, -1.579e-07, 0.0, 1.0, 1.579e-06, 0.0, 1.0, -1.579e-06, 0.0, 1.0, -1.579e-07, 0.0, 1.0, 0.0, 0.0, 1.0, 1.579e-06, 0.0, 1.0, -1.579e-07, 0.0, 1.0, -7.893e-07, 0.0, 1.0, 0.0, 0.0, 1.0, -1.579e-07, 0.0, 1.0, -7.893e-07, 0.0, 1.0, -7.893e-07, 0.0, 1.0, -1.579e-07, 0.0, 1.0, 3.157e-06, 0.0, 1.0, -7.893e-07, 0.0, 1.0, -1.579e-07, 0.0, 1.0, 7.849e-11, 0.0, 1.0, 3.157e-06, 0.0, 1.0, -1.579e-07, 0.0, 1.0, 0.0, 0.0, 1.0, 7.849e-11, 0.0, 1.0, -1.579e-07, 0.0, 1.0, -2.445e-11, 0.0, 1.0, 0.0, 0.0, 1.0, -1.579e-07, 0.0, -1.0, 0.0, 0.0, -1.0, 5.491e-06, 0.0, -1.0, -1.098e-06, 0.0, -1.0, 5.491e-06, 0.0, -1.0, 5.491e-06, 0.0, -1.0, -1.098e-06, 0.0, -1.0, 5.491e-06, 0.0, -1.0, 0.0, 0.0, -1.0, -1.098e-06, 0.0, -1.0, 0.0, 0.0, -1.0, 0.0, 0.0, -1.0, -1.098e-06, 0.0, -1.0, 0.0, 0.0, -1.0, 0.0, 0.0, -1.0, -1.098e-06, 0.0, -1.0, 0.0, 0.0, -1.0, 0.0, 0.0, -1.0, -1.098e-06, 0.0, -1.0, 0.0, 0.0, -1.0, -1.098e-05, 0.0, -1.0, -1.098e-06, 0.0, -1.0, -1.098e-05, 0.0, -1.0, -1.098e-05, 0.0, -1.0, -1.098e-06, 0.0, -1.0, -1.098e-05, 0.0, -1.0, 0.0, 0.0, -1.0, -1.098e-06, 0.0, -1.0, 0.0, 0.0, -1.0, 0.0, 0.0, -1.0, -1.098e-06, 0.0, -1.0, 0.0, 0.0, -1.0, -5.491e-06, 0.0, -1.0, -1.098e-06, 0.0, -1.0, -5.491e-06, 0.0, -1.0, -5.491e-06, 0.0, -1.0, -1.098e-06, 0.0, -1.0, -5.491e-06, 0.0, -1.0, 0.0, 0.0, -1.0, -1.098e-06, 0.0, -1.0, 0.0, 0.0, -1.0, 0.0, 0.0, -1.0, -1.098e-06, 0.0, -1.0, 0.0, 0.0, -1.0, 0.0, 0.0, -1.0, -1.098e-06, 0.0, -1.0, 0.0, 0.0, -1.0, 0.0, 0.0, -1.0, -1.098e-06, 0.0, -1.0, 0.0, 0.0, -1.0, 0.0, 0.0, -1.0, -1.098e-06, 0.0, -1.0, 0.0, 0.0, -1.0, 0.0, 0.0, -1.0, -1.098e-06, 0.0, -1.0, 0.0, 0.0, -1.0, 0.0, 0.0, -1.0, -1.098e-06, 0.0, -1.0, 0.0, 0.0, -1.0, 0.0, 0.0, -1.0, -1.098e-06, 0.2715, 0.7989, -0.5367, 0.01693, 0.8612, -0.508, 0.02564, 0.9997, -0.0008191, 0.3339, 0.9426, -0.001401, 0.01693, 0.8612, -0.508, -0.01693, 0.8612, -0.508, -0.02564, 0.9997, -0.0008193, 0.02564, 0.9997, -0.0008191, -0.01693, 0.8612, -0.508, -0.2715, 0.7989, -0.5367, -0.3339, 0.9426, -0.001395, -0.02564, 0.9997, -0.0008193, -0.2715, 0.7989, -0.5367, -0.7557, 0.4378, -0.4871, -0.8218, 0.5697, -0.001238, -0.3339, 0.9426, -0.001395, -0.7557, 0.4378, -0.4871, -0.9196, 0.1035, -0.379, -0.9865, 0.1639, -0.0007252, -0.8218, 0.5697, -0.001238, -0.9196, 0.1035, -0.379, -0.9378, 0.006872, -0.3472, -0.9999, 0.01231, -0.0008844, -0.9865, 0.1639, -0.0007252, -0.9378, 0.006872, -0.3472, -0.9378, -0.006872, -0.3472, -0.9999, -0.01231, -0.0008834, -0.9999, 0.01231, -0.0008844, -0.9378, -0.006872, -0.3472, -0.9196, -0.1035, -0.379, -0.9865, -0.1639, -0.0007247, -0.9999, -0.01231, -0.0008834, -0.9196, -0.1035, -0.379, -0.7557, -0.4378, -0.4871, -0.8218, -0.5697, -0.001235, -0.9865, -0.1639, -0.0007247, -0.7557, -0.4378, -0.4871, -0.2715, -0.7989, -0.5367, -0.3339, -0.9426, -0.0014, -0.8218, -0.5697, -0.001235, -0.2715, -0.7989, -0.5367, -0.01693, -0.8612, -0.508, -0.02564, -0.9997, -0.0008201, -0.3339, -0.9426, -0.0014, -0.01693, -0.8612, -0.508, 0.01693, -0.8612, -0.508, 0.02564, -0.9997, -0.0008205, -0.02564, -0.9997, -0.0008201, 0.01693, -0.8612, -0.508, 0.2715, -0.7989, -0.5367, 0.3339, -0.9426, -0.001396, 0.02564, -0.9997, -0.0008205, 0.2715, -0.7989, -0.5367, 0.7557, -0.4378, -0.4871, 0.8218, -0.5697, -0.001238, 0.3339, -0.9426, -0.001396, 0.7557, -0.4378, -0.4871, 0.9196, -0.1035, -0.379, 0.9865, -0.1639, -0.0007184, 0.8218, -0.5697, -0.001238, 0.9196, -0.1035, -0.379, 0.9378, -0.006825, -0.3472, 0.9999, -0.01231, -0.0008844, 0.9865, -0.1639, -0.0007184, 0.9378, -0.006825, -0.3472, 0.9378, 0.006825, -0.3472, 0.9999, 0.01231, -0.0008833, 0.9999, -0.01231, -0.0008844, 0.9378, 0.006825, -0.3472, 0.9196, 0.1035, -0.379, 0.9865, 0.1639, -0.0007248, 0.9999, 0.01231, -0.0008833, 0.9196, 0.1035, -0.379, 0.7557, 0.4378, -0.4871, 0.8218, 0.5697, -0.001235, 0.9865, 0.1639, -0.0007248, 0.7557, 0.4378, -0.4871, 0.2715, 0.7989, -0.5367, 0.3339, 0.9426, -0.001401, 0.8218, 0.5697, -0.001235, -2.409e-09, 4.06e-07, -1.0, -2.409e-09, 4.06e-07, -1.0, -9.135e-09, 0.0, -1.0, -9.135e-09, 0.0, -1.0, -9.135e-09, 0.0, -1.0, -9.135e-09, 0.0, -1.0, -7.228e-09, 0.0, 1.0, -7.228e-09, 0.0, 1.0, -2.74e-08, 0.0, 1.0, -2.74e-08, 0.0, 1.0, -2.74e-08, 0.0, 1.0, -2.74e-08, 0.0, 1.0, 0.9865, -0.1639, -0.0007184, 0.9999, -0.01231, -0.0008844, 0.9315, -0.006691, 0.3637, 0.9125, -0.1019, 0.3963, 0.8218, -0.5697, -0.001238, 0.9865, -0.1639, -0.0007184, 0.9125, -0.1019, 0.3963, 0.7465, -0.4312, 0.5068, 0.3339, -0.9426, -0.001396, 0.8218, -0.5697, -0.001238, 0.7465, -0.4312, 0.5068, 0.2671, -0.7863, 0.5571, 0.02564, -0.9997, -0.0008205, 0.3339, -0.9426, -0.001396, 0.2671, -0.7863, 0.5571, 0.01664, -0.849, 0.5282, -0.02564, -0.9997, -0.0008201, 0.02564, -0.9997, -0.0008205, 0.01664, -0.849, 0.5282, -0.01664, -0.849, 0.5282, -0.3339, -0.9426, -0.0014, -0.02564, -0.9997, -0.0008201, -0.01664, -0.849, 0.5282, -0.2671, -0.7863, 0.5571, -0.8218, -0.5697, -0.001235, -0.3339, -0.9426, -0.0014, -0.2671, -0.7863, 0.5571, -0.7465, -0.4312, 0.5068, -0.9865, -0.1639, -0.0007247, -0.8218, -0.5697, -0.001235, -0.7465, -0.4312, 0.5068, -0.9125, -0.1019, 0.3963, -0.9999, -0.01231, -0.0008834, -0.9865, -0.1639, -0.0007247, -0.9125, -0.1019, 0.3963, -0.9315, -0.006691, 0.3637, -0.9999, 0.01231, -0.0008844, -0.9999, -0.01231, -0.0008834, -0.9315, -0.006691, 0.3637, -0.9315, 0.006691, 0.3637, -0.9865, 0.1639, -0.0007252, -0.9999, 0.01231, -0.0008844, -0.9315, 0.006691, 0.3637, -0.9125, 0.1019, 0.3963, -0.8218, 0.5697, -0.001238, -0.9865, 0.1639, -0.0007252, -0.9125, 0.1019, 0.3963, -0.7465, 0.4312, 0.5068, -0.3339, 0.9426, -0.001395, -0.8218, 0.5697, -0.001238, -0.7465, 0.4312, 0.5068, -0.2671, 0.7863, 0.5571, -0.02564, 0.9997, -0.0008193, -0.3339, 0.9426, -0.001395, -0.2671, 0.7863, 0.5571, -0.01664, 0.849, 0.5282, 0.02564, 0.9997, -0.0008191, -0.02564, 0.9997, -0.0008193, -0.01664, 0.849, 0.5282, 0.01664, 0.849, 0.5282, 0.3339, 0.9426, -0.001401, 0.02564, 0.9997, -0.0008191, 0.01664, 0.849, 0.5282, 0.2671, 0.7863, 0.5571, 0.8218, 0.5697, -0.001235, 0.3339, 0.9426, -0.001401, 0.2671, 0.7863, 0.5571, 0.7465, 0.4312, 0.5068, 0.9865, 0.1639, -0.0007248, 0.8218, 0.5697, -0.001235, 0.7465, 0.4312, 0.5068, 0.9125, 0.1019, 0.3963, 0.9999, 0.01231, -0.0008833, 0.9865, 0.1639, -0.0007248, 0.9125, 0.1019, 0.3963, 0.9315, 0.006692, 0.3637, 0.9999, -0.01231, -0.0008844, 0.9999, 0.01231, -0.0008833, 0.9315, 0.006692, 0.3637, 0.9315, -0.006691, 0.3637, 9.637e-09, -2.03e-07, 1.0, 9.637e-09, -2.03e-07, 1.0, 0.0, -2.04e-07, 1.0, 0.0, -2.04e-07, 1.0, 0.0, -2.04e-07, 1.0, 0.0, -2.04e-07, 1.0, 0.0, -1.39e-07, 1.0, 0.0, -1.39e-07, 1.0, 3.654e-08, 0.0, 1.0, 3.654e-08, 0.0, 1.0, 3.654e-08, 0.0, 1.0, 9.637e-09, -2.03e-07, 1.0, 9.637e-09, -2.03e-07, 1.0, 3.654e-08, 0.0, 1.0, 0.0, -1.39e-07, 1.0, 0.0, -1.39e-07, 1.0, 0.0, -2.118e-07, 1.0, 0.0, -2.118e-07, 1.0, 0.0, -2.118e-07, 1.0, 0.0, -2.118e-07, 1.0, 0.0, -1.653e-07, 1.0, 0.0, -1.653e-07, 1.0, 0.0, -1.653e-07, 1.0, 0.0, -1.653e-07, 1.0, -7.228e-09, 0.0, 1.0, -7.228e-09, 0.0, 1.0, 0.0, 2.427e-07, -1.0, 0.0, 2.427e-07, -1.0, -2.409e-09, 4.06e-07, -1.0, -2.409e-09, 4.06e-07, -1.0, 0.0, 8.832e-08, -1.0, 0.0, 8.832e-08, -1.0, 0.0, 2.427e-07, -1.0, 0.0, 2.427e-07, -1.0, 0.0, 2.339e-07, -1.0, 0.0, 2.339e-07, -1.0, 0.0, 8.832e-08, -1.0, 0.0, 8.832e-08, -1.0, 0.0, 1.653e-07, -1.0, 0.0, 1.653e-07, -1.0, 0.0, 2.339e-07, -1.0, 0.0, 2.339e-07, -1.0, -7.228e-09, 0.0, -1.0, -7.228e-09, 0.0, -1.0, 0.0, 1.653e-07, -1.0, 0.0, 1.653e-07, -1.0, -2.74e-08, 0.0, -1.0, -7.228e-09, 0.0, -1.0, -7.228e-09, 0.0, -1.0, -2.74e-08, 0.0, -1.0, -2.74e-08, 0.0, -1.0, -2.74e-08, 0.0, -1.0])] * 3)])
arm_uel0107_lod0 = bpy.data.armatures.new('UEL0107_LOD0')  # bones are not reproduced

# ---- objects
ob_uel0107_lod0 = bpy.data.objects.new('UEL0107_LOD0', arm_uel0107_lod0)
ob_mesh = bpy.data.objects.new('Mesh', me_skid)
ob_lamp = bpy.data.objects.new('Lamp', light_lamp)
ob_camera = bpy.data.objects.new('Camera', cam_camera)

# ---- transforms, parenting, visibility, modifiers, constraints
ob_uel0107_lod0.location = (-0.4, 0.1897, 2.557)
ob_uel0107_lod0.lineart.crease_threshold = 0.0
ob_mesh.parent = ob_uel0107_lod0
ob_mesh.location = (0.0, 0.0, 0.0)
ob_mesh.lineart.crease_threshold = 0.0
_vg = ob_mesh.vertex_groups.new(name='Skid')
_vg = ob_mesh.vertex_groups.new(name='Weapon_Mount')
_vg = ob_mesh.vertex_groups.new(name='Turret_ring')
_vg = ob_mesh.vertex_groups.new(name='Luncher')
_vg = ob_mesh.vertex_groups.new(name='Med_laser')
_vg = ob_mesh.vertex_groups.new(name='Fin')
_vg = ob_mesh.vertex_groups.new(name='Engine')
_vg = ob_mesh.vertex_groups.new(name='Cockpit')
_vg = ob_mesh.vertex_groups.new(name='Turret_base')
ob_lamp.location = (4.076, 1.005, 5.904)
ob_lamp.rotation_euler = (0.6503, 0.05522, 1.866)
ob_lamp.lock_rotations_4d = False
ob_lamp.empty_display_type = 'ARROWS'
ob_lamp.color = (0.0, 0.0, 0.0, 0.0)
ob_lamp.lineart.crease_threshold = 0.0
ob_camera.location = (7.481, -6.508, 5.344)
ob_camera.rotation_euler = (1.109, 0.01082, 0.8149)
ob_camera.lock_rotations_4d = False
ob_camera.empty_display_type = 'ARROWS'
ob_camera.color = (0.0, 0.0, 0.0, 0.0)
ob_camera.display_type = 'WIRE'
ob_camera.lineart.crease_threshold = 0.0

# ---- collection membership
col_collection_1.objects.link(ob_uel0107_lod0)
col_collection_1.objects.link(ob_mesh)
col_collection_1.objects.link(ob_lamp)
col_collection_1.objects.link(ob_camera)

# ---- scene / render settings (as saved in the file)
scene.camera = ob_camera
scene.frame_start = 1; scene.frame_end = 250; scene.frame_set(1)
scene.render.engine = 'BLENDER_EEVEE_NEXT'
scene.render.resolution_percentage = 50
scene.render.dither_intensity = 0.0
scene.cycles.use_denoising = False
scene.cycles.samples = 10
scene.cycles.sampling_pattern = 'TABULATED_SOBOL'
scene.cycles.light_sampling_threshold = 0.0
scene.cycles.use_adaptive_sampling = False
scene.cycles.use_light_tree = False
scene.cycles.blur_glossy = 0.0
scene.cycles.pixel_filter_type = 'GAUSSIAN'
scene.cycles.sample_clamp_indirect = 0.0
scene.view_settings.view_transform = 'Standard'
bpy.context.view_layer.update()
